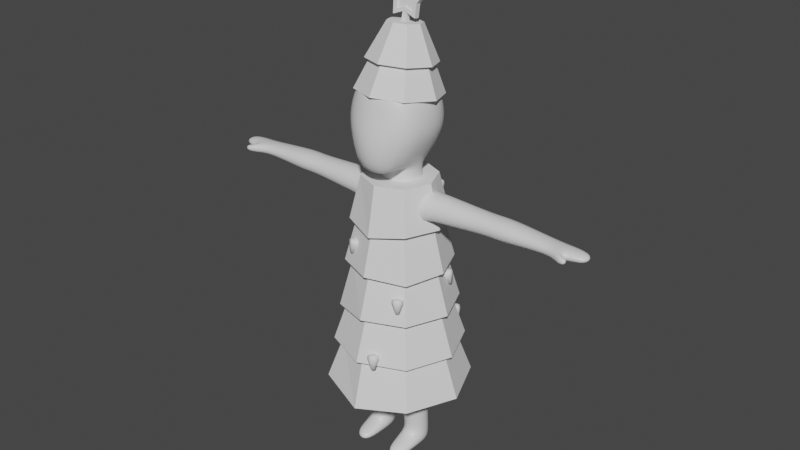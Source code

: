 # Source: tree_man.blend  (saved by Blender 2.83.18; exported with 4.5.12 LTS)
import bpy
from mathutils import Matrix  # noqa: F401  (used for matrix-valued properties, if any)

bpy.ops.wm.read_factory_settings(use_empty=True)
scene = bpy.context.scene
scene.name = 'Scene'

# ---- collections
col_collection = bpy.data.collections.new('Collection'); scene.collection.children.link(col_collection)

# ---- materials (node trees are filled in below, after node groups)
mat_material = bpy.data.materials.new('Material')
mat_material.alpha_threshold = 0.0
mat_material.use_transparent_shadow = False
mat_material.line_color = (0.0, 0.0, 0.0, 1.0)

# ---- node groups
ng_auto_smooth = bpy.data.node_groups.new('Auto Smooth', 'GeometryNodeTree')
_s = ng_auto_smooth.interface.new_socket(name='Geometry', in_out='OUTPUT', socket_type='NodeSocketGeometry')
_s = ng_auto_smooth.interface.new_socket(name='Geometry', in_out='INPUT', socket_type='NodeSocketGeometry')
_s = ng_auto_smooth.interface.new_socket(name='Angle', in_out='INPUT', socket_type='NodeSocketFloat')
_s.subtype = 'ANGLE'
_s.min_value = 0.0
_s.max_value = 3.142
ng_auto_smooth.is_modifier = True
_N = ng_auto_smooth.nodes; _L = ng_auto_smooth.links
n0 = _N.new('NodeGroupOutput'); n0.name = 'Group Output'; n0.location = (480, -100)
n1 = _N.new('NodeGroupInput'); n1.name = 'Group Input'; n1.location = (-420, -300)
n2 = _N.new('NodeGroupInput'); n2.name = 'Group Input.001'; n2.location = (-60, -100)
n3 = _N.new('GeometryNodeSetShadeSmooth'); n3.name = 'Set Shade Smooth'; n3.location = (120, -100)
n3.domain = 'EDGE'
n4 = _N.new('GeometryNodeSetShadeSmooth'); n4.name = 'Set Shade Smooth.001'; n4.location = (300, -100)
n5 = _N.new('GeometryNodeInputMeshEdgeAngle'); n5.name = 'Edge Angle'; n5.location = (-420, -220)
n6 = _N.new('GeometryNodeInputEdgeSmooth'); n6.name = 'Is Edge Smooth'; n6.location = (-60, -160)
n7 = _N.new('GeometryNodeInputShadeSmooth'); n7.name = 'Is Face Smooth'; n7.location = (-240, -340)
n8 = _N.new('FunctionNodeBooleanMath'); n8.name = 'Boolean Math'; n8.location = (-60, -220)
n9 = _N.new('FunctionNodeCompare'); n9.name = 'Compare'; n9.location = (-240, -180)
n9.operation = 'LESS_EQUAL'
_L.new(n5.outputs[0], n9.inputs[0])
_L.new(n4.outputs[0], n0.inputs[0])
_L.new(n1.outputs[1], n9.inputs[1])
_L.new(n9.outputs[0], n8.inputs[0])
_L.new(n7.outputs[0], n8.inputs[1])
_L.new(n2.outputs[0], n3.inputs[0])
_L.new(n6.outputs[0], n3.inputs[1])
_L.new(n3.outputs[0], n4.inputs[0])
_L.new(n8.outputs[0], n3.inputs[2])
n0.is_active_output = True

# ---- material node trees
mat_material.use_nodes = True; mat_material.node_tree.nodes.clear()
_N = mat_material.node_tree.nodes; _L = mat_material.node_tree.links
n0 = _N.new('ShaderNodeOutputMaterial'); n0.name = 'Material Output'; n0.location = (300, 300)
n1 = _N.new('ShaderNodeBsdfPrincipled'); n1.name = 'Principled BSDF'; n1.location = (10, 300)
n1.distribution = 'GGX'
n1.subsurface_method = 'BURLEY'
n1.inputs[2].default_value = 0.4
n1.inputs[3].default_value = 1.45
n1.inputs[27].default_value = (0.0, 0.0, 0.0, 1.0)
n1.inputs[28].default_value = 1.0
_L.new(n1.outputs[0], n0.inputs[0])
n0.is_active_output = True

# ---- world
world_world = bpy.data.worlds.new('World'); scene.world = world_world
world_world.use_nodes = True; world_world.node_tree.nodes.clear()
_N = world_world.node_tree.nodes; _L = world_world.node_tree.links
n0 = _N.new('ShaderNodeOutputWorld'); n0.name = 'World Output'; n0.location = (300, 300)
n1 = _N.new('ShaderNodeBackground'); n1.name = 'Background'; n1.location = (10, 300)
n1.inputs[0].default_value = (0.05088, 0.05088, 0.05088, 1.0)
_L.new(n1.outputs[0], n0.inputs[0])
n0.is_active_output = True
world_world.color = (0.05088, 0.05088, 0.05088)
world_world.use_sun_shadow = False
world_world.sun_shadow_jitter_overblur = 0.0

# ---- meshes
me_cube = bpy.data.meshes.new('Cube')
me_cube.from_pydata([(0.04421, 0.06543, 0.8833), (0.04093, 0.05887, 0.74), (0.05406, -0.07552, 0.8846), (0.04028, -0.09587, 0.7005), (3.789e-18, 0.06872, 0.7295), (-1.166e-18, -0.09356, 0.8947), (-4.979e-18, -0.109, 0.69), (-4.022e-18, 0.0737, 0.8875), (0.06417, 0.07449, 0.8276), (0.06417, 0.07449, 0.7807), (0.06981, -0.08931, 0.8276), (0.06981, -0.08821, 0.7807), (0.0, 0.08906, 0.8276), (0.0, 0.08906, 0.7807), (0.0, -0.1024, 0.8276), (0.0, -0.1291, 0.7807), (0.07375, 0.0224, 0.8911), (0.07375, -0.04427, 0.8911), (0.05012, -0.03333, 0.7111), (0.05012, 0.03333, 0.7111), (0.0, 0.03591, 0.7108), (0.0, -0.03825, 0.7108), (0.0, 0.02498, 0.9056), (0.0, -0.04427, 0.9056), (0.09016, 0.0224, 0.7807), (0.09016, -0.04427, 0.7807), (0.09016, 0.0224, 0.8276), (0.09016, -0.04427, 0.8276), (0.04524, -0.03609, 0.6573), (0.04524, 0.0376, 0.6573), (0.0, 0.04046, 0.6569), (0.0, -0.04745, 0.6569), (0.0714, -0.05117, 0.6), (0.0714, 0.0376, 0.6), (0.0, 0.04046, 0.5997), (0.0, -0.06254, 0.5997), (0.2398, -0.02773, 0.6501), (0.2398, 0.03052, 0.6501), (0.2398, -0.02773, 0.6072), (0.2398, 0.03052, 0.6072), (0.07467, -0.04278, 0.4195), (0.07467, 0.04694, 0.4195), (0.0, 0.04979, 0.4192), (0.0, -0.05414, 0.4192), (0.07467, -0.04278, 0.3585), (0.07467, 0.04694, 0.3585), (0.0, 0.04979, 0.3582), (0.0, -0.05414, 0.3582), (0.267, -0.03269, 0.6546), (0.267, 0.03548, 0.6546), (0.267, -0.03269, 0.6027), (0.267, 0.03548, 0.6027), (0.3897, -0.02094, 0.6412), (0.3897, 0.02373, 0.6412), (0.3897, -0.02094, 0.616), (0.3897, 0.02373, 0.616), (0.416, -0.02094, 0.6412), (0.416, 0.02373, 0.6412), (0.416, -0.02094, 0.616), (0.416, 0.02373, 0.616), (0.4656, -0.01793, 0.6378), (0.4656, 0.02071, 0.6378), (0.4656, -0.01793, 0.6194), (0.4656, 0.02071, 0.6194), (0.4138, -0.04171, 0.6368), (0.4138, -0.04171, 0.6205), (0.4221, -0.02614, 0.6368), (0.4221, -0.02614, 0.6205), (0.4328, -0.04372, 0.6349), (0.4328, -0.04372, 0.6224), (0.4339, -0.03007, 0.6349), (0.4339, -0.03007, 0.6224), (0.07638, -0.03594, 0.1927), (0.07638, 0.01753, 0.1927), (0.01706, 0.01943, 0.1924), (0.01706, -0.04349, 0.1924), (0.08107, -0.03854, 0.1738), (0.08107, 0.02042, 0.1738), (0.01565, 0.02252, 0.1735), (0.01565, -0.04688, 0.1735), (0.07599, -0.02468, 0.03671), (0.07599, 0.02985, 0.03293), (0.02178, 0.03158, 0.03272), (0.02178, -0.03159, 0.0365), (0.07615, -0.02468, 0.001926), (0.07615, 0.02418, 0.001926), (0.02195, 0.02591, 0.001719), (0.02195, -0.03159, 0.001719), (0.07197, -0.08567, 0.02336), (0.02799, -0.09782, 0.02315), (0.07213, -0.08567, 0.001949), (0.02815, -0.09782, 0.001742), (0.07387, -0.03874, 0.3277), (0.07387, 0.0304, 0.3277), (0.00317, -0.04851, 0.3274), (0.00317, 0.03285, 0.3274), (0.07687, 0.02822, 0.05726), (0.02072, 0.03001, 0.05705), (0.07687, -0.02708, 0.06039), (0.02072, -0.03423, 0.06018), (0.1188, 0.03314, 0.5973), (0.1188, -0.04401, 0.5973), (0.1143, -0.03268, 0.6599), (0.1143, 0.03314, 0.6599), (0.04721, 0.03333, 0.6986), (0.0, 0.03591, 0.6983), (0.0, -0.03949, 0.6983), (0.04721, -0.03333, 0.6986)], [], [(21, 18, 3, 6), (27, 17, 2, 10), (12, 7, 0, 8), (10, 2, 5, 14), (17, 23, 5, 2), (3, 11, 15, 6), (11, 10, 14, 15), (4, 13, 9, 1), (13, 12, 8, 9), (18, 25, 11, 3), (25, 27, 10, 11), (9, 8, 26, 24), (24, 26, 27, 25), (1, 9, 24, 19), (19, 24, 25, 18), (0, 7, 22, 16), (16, 22, 23, 17), (8, 0, 16, 26), (26, 16, 17, 27), (4, 1, 19, 20), (105, 104, 29, 30), (30, 29, 33, 34), (104, 107, 28, 29), (107, 106, 31, 28), (33, 32, 40, 41), (101, 100, 39, 38), (28, 31, 35, 32), (36, 38, 50, 48), (103, 102, 36, 37), (102, 101, 38, 36), (100, 103, 37, 39), (42, 41, 45, 46), (32, 35, 43, 40), (34, 33, 41, 42), (93, 92, 72, 73), (41, 40, 44, 45), (40, 43, 47, 44), (48, 50, 54, 52), (38, 39, 51, 50), (39, 37, 49, 51), (37, 36, 48, 49), (55, 53, 57, 59), (50, 51, 55, 54), (51, 49, 53, 55), (49, 48, 52, 53), (56, 58, 62, 60), (53, 52, 56, 57), (54, 58, 67, 65), (54, 55, 59, 58), (61, 60, 62, 63), (58, 59, 63, 62), (59, 57, 61, 63), (57, 56, 60, 61), (66, 64, 68, 70), (58, 56, 66, 67), (52, 54, 65, 64), (56, 52, 64, 66), (68, 69, 71, 70), (64, 65, 69, 68), (65, 67, 71, 69), (67, 66, 70, 71), (74, 73, 77, 78), (92, 94, 75, 72), (94, 95, 74, 75), (95, 93, 73, 74), (97, 96, 81, 82), (73, 72, 76, 77), (72, 75, 79, 76), (75, 74, 78, 79), (80, 83, 89, 88), (96, 98, 80, 81), (98, 99, 83, 80), (99, 97, 82, 83), (86, 85, 84, 87), (83, 82, 86, 87), (82, 81, 85, 86), (81, 80, 84, 85), (88, 89, 91, 90), (83, 87, 91, 89), (84, 80, 88, 90), (87, 84, 90, 91), (46, 45, 93, 95), (47, 46, 95, 94), (44, 47, 94, 92), (45, 44, 92, 93), (79, 78, 97, 99), (76, 79, 99, 98), (77, 76, 98, 96), (78, 77, 96, 97), (33, 29, 103, 100), (28, 32, 101, 102), (29, 28, 102, 103), (32, 33, 100, 101), (18, 21, 106, 107), (19, 18, 107, 104), (20, 19, 104, 105)])
me_cube.polygons.foreach_set('use_smooth', [True] * 96)
_uv = me_cube.uv_layers.new(name='UVMap')
_uv.uv.foreach_set('vector', [0.25, 0.6667, 0.375, 0.6667, 0.375, 0.75, 0.25, 0.75, 0.5169, 0.6667, 0.625, 0.6667, 0.625, 0.75, 0.5169, 0.75, 0.5169, 0.375, 0.625, 0.375, 0.625, 0.5, 0.5169, 0.5, 0.5169, 0.75, 0.625, 0.75, 0.625, 0.875, 0.5169, 0.875, 0.625, 0.6667, 0.75, 0.6667, 0.75, 0.75, 0.625, 0.75, 0.375, 0.75, 0.4583, 0.75, 0.4583, 0.875, 0.375, 0.875, 0.4583, 0.75, 0.5169, 0.75, 0.5169, 0.875, 0.4583, 0.875, 0.375, 0.375, 0.4583, 0.375, 0.4583, 0.5, 0.375, 0.5, 0.4583, 0.375, 0.5169, 0.375, 0.5169, 0.5, 0.4583, 0.5, 0.375, 0.6667, 0.4583, 0.6667, 0.4583, 0.75, 0.375, 0.75, 0.4583, 0.6667, 0.5169, 0.6667, 0.5169, 0.75, 0.4583, 0.75, 0.4583, 0.5, 0.5169, 0.5, 0.5169, 0.5833, 0.4583, 0.5833, 0.4583, 0.5833, 0.5169, 0.5833, 0.5169, 0.6667, 0.4583, 0.6667, 0.375, 0.5, 0.4583, 0.5, 0.4583, 0.5833, 0.375, 0.5833, 0.375, 0.5833, 0.4583, 0.5833, 0.4583, 0.6667, 0.375, 0.6667, 0.625, 0.5, 0.75, 0.5, 0.75, 0.5833, 0.625, 0.5833, 0.625, 0.5833, 0.75, 0.5833, 0.75, 0.6667, 0.625, 0.6667, 0.5169, 0.5, 0.625, 0.5, 0.625, 0.5833, 0.5169, 0.5833, 0.5169, 0.5833, 0.625, 0.5833, 0.625, 0.6667, 0.5169, 0.6667, 0.25, 0.5, 0.375, 0.5, 0.375, 0.5833, 0.25, 0.5833, 0.25, 0.5833, 0.375, 0.5833, 0.375, 0.5833, 0.25, 0.5833, 0.25, 0.5833, 0.375, 0.5833, 0.375, 0.5833, 0.25, 0.5833, 0.375, 0.5833, 0.375, 0.6667, 0.375, 0.6667, 0.375, 0.5833, 0.375, 0.6667, 0.25, 0.6667, 0.25, 0.6667, 0.375, 0.6667, 0.375, 0.5833, 0.375, 0.6667, 0.375, 0.6667, 0.375, 0.5833, 0.375, 0.6667, 0.375, 0.5833, 0.375, 0.5833, 0.375, 0.6667, 0.375, 0.6667, 0.25, 0.6667, 0.25, 0.6667, 0.375, 0.6667, 0.375, 0.6667, 0.375, 0.6667, 0.375, 0.6667, 0.375, 0.6667, 0.375, 0.5833, 0.375, 0.6667, 0.375, 0.6667, 0.375, 0.5833, 0.375, 0.6667, 0.375, 0.6667, 0.375, 0.6667, 0.375, 0.6667, 0.375, 0.5833, 0.375, 0.5833, 0.375, 0.5833, 0.375, 0.5833, 0.25, 0.5833, 0.375, 0.5833, 0.375, 0.5833, 0.25, 0.5833, 0.375, 0.6667, 0.25, 0.6667, 0.25, 0.6667, 0.375, 0.6667, 0.25, 0.5833, 0.375, 0.5833, 0.375, 0.5833, 0.25, 0.5833, 0.375, 0.5833, 0.375, 0.6667, 0.375, 0.6667, 0.375, 0.5833, 0.375, 0.5833, 0.375, 0.6667, 0.375, 0.6667, 0.375, 0.5833, 0.375, 0.6667, 0.25, 0.6667, 0.25, 0.6667, 0.375, 0.6667, 0.375, 0.6667, 0.375, 0.6667, 0.375, 0.6667, 0.375, 0.6667, 0.375, 0.6667, 0.375, 0.5833, 0.375, 0.5833, 0.375, 0.6667, 0.375, 0.5833, 0.375, 0.5833, 0.375, 0.5833, 0.375, 0.5833, 0.375, 0.5833, 0.375, 0.6667, 0.375, 0.6667, 0.375, 0.5833, 0.375, 0.5833, 0.375, 0.5833, 0.375, 0.5833, 0.375, 0.5833, 0.375, 0.6667, 0.375, 0.5833, 0.375, 0.5833, 0.375, 0.6667, 0.375, 0.5833, 0.375, 0.5833, 0.375, 0.5833, 0.375, 0.5833, 0.375, 0.5833, 0.375, 0.6667, 0.375, 0.6667, 0.375, 0.5833, 0.375, 0.6667, 0.375, 0.6667, 0.375, 0.6667, 0.375, 0.6667, 0.375, 0.5833, 0.375, 0.6667, 0.375, 0.6667, 0.375, 0.5833, 0.375, 0.6667, 0.375, 0.6667, 0.375, 0.6667, 0.375, 0.6667, 0.375, 0.6667, 0.375, 0.5833, 0.375, 0.5833, 0.375, 0.6667, 0.375, 0.5833, 0.375, 0.6667, 0.375, 0.6667, 0.375, 0.5833, 0.375, 0.6667, 0.375, 0.5833, 0.375, 0.5833, 0.375, 0.6667, 0.375, 0.5833, 0.375, 0.5833, 0.375, 0.5833, 0.375, 0.5833, 0.375, 0.5833, 0.375, 0.6667, 0.375, 0.6667, 0.375, 0.5833, 0.375, 0.6667, 0.375, 0.6667, 0.375, 0.6667, 0.375, 0.6667, 0.375, 0.6667, 0.375, 0.6667, 0.375, 0.6667, 0.375, 0.6667, 0.375, 0.6667, 0.375, 0.6667, 0.375, 0.6667, 0.375, 0.6667, 0.375, 0.6667, 0.375, 0.6667, 0.375, 0.6667, 0.375, 0.6667, 0.375, 0.6667, 0.375, 0.6667, 0.375, 0.6667, 0.375, 0.6667, 0.375, 0.6667, 0.375, 0.6667, 0.375, 0.6667, 0.375, 0.6667, 0.375, 0.6667, 0.375, 0.6667, 0.375, 0.6667, 0.375, 0.6667, 0.375, 0.6667, 0.375, 0.6667, 0.375, 0.6667, 0.375, 0.6667, 0.25, 0.5833, 0.375, 0.5833, 0.375, 0.5833, 0.25, 0.5833, 0.375, 0.6667, 0.25, 0.6667, 0.25, 0.6667, 0.375, 0.6667, 0.0, 0.0, 0.0, 0.0, 0.0, 0.0, 0.0, 0.0, 0.25, 0.5833, 0.375, 0.5833, 0.375, 0.5833, 0.25, 0.5833, 0.25, 0.5833, 0.375, 0.5833, 0.375, 0.5833, 0.25, 0.5833, 0.375, 0.5833, 0.375, 0.6667, 0.375, 0.6667, 0.375, 0.5833, 0.375, 0.6667, 0.25, 0.6667, 0.25, 0.6667, 0.375, 0.6667, 0.0, 0.0, 0.0, 0.0, 0.0, 0.0, 0.0, 0.0, 0.375, 0.6667, 0.25, 0.6667, 0.25, 0.6667, 0.375, 0.6667, 0.375, 0.5833, 0.375, 0.6667, 0.375, 0.6667, 0.375, 0.5833, 0.375, 0.6667, 0.25, 0.6667, 0.25, 0.6667, 0.375, 0.6667, 0.0, 0.0, 0.0, 0.0, 0.0, 0.0, 0.0, 0.0, 0.25, 0.5833, 0.375, 0.5833, 0.375, 0.6667, 0.25, 0.6667, 0.0, 0.0, 0.0, 0.0, 0.0, 0.0, 0.0, 0.0, 0.25, 0.5833, 0.375, 0.5833, 0.375, 0.5833, 0.25, 0.5833, 0.375, 0.5833, 0.375, 0.6667, 0.375, 0.6667, 0.375, 0.5833, 0.375, 0.6667, 0.25, 0.6667, 0.25, 0.6667, 0.375, 0.6667, 0.0, 0.0, 0.0, 0.0, 0.0, 0.0, 0.0, 0.0, 0.375, 0.6667, 0.375, 0.6667, 0.375, 0.6667, 0.375, 0.6667, 0.25, 0.6667, 0.375, 0.6667, 0.375, 0.6667, 0.25, 0.6667, 0.25, 0.5833, 0.375, 0.5833, 0.375, 0.5833, 0.25, 0.5833, 0.0, 0.0, 0.0, 0.0, 0.0, 0.0, 0.0, 0.0, 0.375, 0.6667, 0.25, 0.6667, 0.25, 0.6667, 0.375, 0.6667, 0.375, 0.5833, 0.375, 0.6667, 0.375, 0.6667, 0.375, 0.5833, 0.0, 0.0, 0.0, 0.0, 0.0, 0.0, 0.0, 0.0, 0.375, 0.6667, 0.25, 0.6667, 0.25, 0.6667, 0.375, 0.6667, 0.375, 0.5833, 0.375, 0.6667, 0.375, 0.6667, 0.375, 0.5833, 0.25, 0.5833, 0.375, 0.5833, 0.375, 0.5833, 0.25, 0.5833, 0.375, 0.5833, 0.375, 0.5833, 0.375, 0.5833, 0.375, 0.5833, 0.375, 0.6667, 0.375, 0.6667, 0.375, 0.6667, 0.375, 0.6667, 0.375, 0.5833, 0.375, 0.6667, 0.375, 0.6667, 0.375, 0.5833, 0.375, 0.6667, 0.375, 0.5833, 0.375, 0.5833, 0.375, 0.6667, 0.375, 0.6667, 0.25, 0.6667, 0.25, 0.6667, 0.375, 0.6667, 0.375, 0.5833, 0.375, 0.6667, 0.375, 0.6667, 0.375, 0.5833, 0.25, 0.5833, 0.375, 0.5833, 0.375, 0.5833, 0.25, 0.5833])
me_cube.materials.append(mat_material)
me_cube.use_remesh_preserve_volume = False
me_cube.use_remesh_preserve_attributes = False
me_cube.use_mirror_vertex_groups = False
me_cube.update()
me_cylinder = bpy.data.meshes.new('Cylinder')
me_cylinder.from_pydata([(0.0, 1.0, 3.719e-05), (-9.877e-09, 0.7727, 2.023), (0.7071, 0.7071, 3.719e-05), (0.5464, 0.5464, 2.023), (0.9939, -4.126e-08, -0.06071), (0.7727, -3.237e-08, 2.023), (0.7071, -0.7071, 3.719e-05), (0.5464, -0.5464, 2.023), (0.04252, -1.0, -0.2024), (-7.743e-08, -0.7727, 2.023), (-0.7071, -0.7071, 3.719e-05), (-0.5464, -0.5464, 2.023), (-1.0, 1.192e-08, 3.719e-05), (-0.7727, 1.063e-08, 2.023), (-0.6932, 0.6964, -0.2167), (-0.5464, 0.5464, 2.023)], [], [(0, 1, 3, 2), (2, 3, 5, 4), (4, 5, 7, 6), (6, 7, 9, 8), (8, 9, 11, 10), (10, 11, 13, 12), (3, 1, 15, 13, 11, 9, 7, 5), (12, 13, 15, 14), (14, 15, 1, 0), (0, 2, 4, 6, 8, 10, 12, 14)])
_uv = me_cylinder.uv_layers.new(name='UVMap')
_uv.uv.foreach_set('vector', [1.0, 0.5, 1.0, 1.0, 0.875, 1.0, 0.875, 0.5, 0.875, 0.5, 0.875, 1.0, 0.75, 1.0, 0.75, 0.5, 0.75, 0.5, 0.75, 1.0, 0.625, 1.0, 0.625, 0.5, 0.625, 0.5, 0.625, 1.0, 0.5, 1.0, 0.5, 0.5, 0.5, 0.5, 0.5, 1.0, 0.375, 1.0, 0.375, 0.5, 0.375, 0.5, 0.375, 1.0, 0.25, 1.0, 0.25, 0.5, 0.4197, 0.4197, 0.25, 0.49, 0.08029, 0.4197, 0.01, 0.25, 0.08029, 0.08029, 0.25, 0.01, 0.4197, 0.08029, 0.49, 0.25, 0.25, 0.5, 0.25, 1.0, 0.125, 1.0, 0.125, 0.5, 0.125, 0.5, 0.125, 1.0, 0.0, 1.0, 0.0, 0.5, 0.75, 0.49, 0.9197, 0.4197, 0.99, 0.25, 0.9197, 0.08029, 0.75, 0.01, 0.5803, 0.08029, 0.51, 0.25, 0.5803, 0.4197])
me_cylinder.use_remesh_fix_poles = True
me_cylinder.use_remesh_preserve_attributes = False
me_cylinder.use_mirror_vertex_groups = False
me_cylinder.update()
me_cylinder_007 = bpy.data.meshes.new('Cylinder.007')
me_cylinder_007.from_pydata([(0.0, 1.0, 3.719e-05), (-9.877e-09, 0.7727, 2.023), (0.7071, 0.7071, 3.719e-05), (0.5464, 0.5464, 2.023), (1.0, -4.371e-08, 3.719e-05), (0.7727, -3.237e-08, 2.023), (0.7071, -0.7071, 3.719e-05), (0.5464, -0.5464, 2.023), (-8.742e-08, -1.0, 3.719e-05), (-7.743e-08, -0.7727, 2.023), (-0.7071, -0.7071, 3.719e-05), (-0.5464, -0.5464, 2.023), (-1.004, -0.02291, -0.1905), (-0.7727, 1.063e-08, 2.023), (-0.7071, 0.7071, 3.719e-05), (-0.5464, 0.5464, 2.023)], [], [(0, 1, 3, 2), (2, 3, 5, 4), (4, 5, 7, 6), (6, 7, 9, 8), (8, 9, 11, 10), (10, 11, 13, 12), (3, 1, 15, 13, 11, 9, 7, 5), (12, 13, 15, 14), (14, 15, 1, 0), (0, 2, 4, 6, 8, 10, 12, 14)])
_uv = me_cylinder_007.uv_layers.new(name='UVMap')
_uv.uv.foreach_set('vector', [1.0, 0.5, 1.0, 1.0, 0.875, 1.0, 0.875, 0.5, 0.875, 0.5, 0.875, 1.0, 0.75, 1.0, 0.75, 0.5, 0.75, 0.5, 0.75, 1.0, 0.625, 1.0, 0.625, 0.5, 0.625, 0.5, 0.625, 1.0, 0.5, 1.0, 0.5, 0.5, 0.5, 0.5, 0.5, 1.0, 0.375, 1.0, 0.375, 0.5, 0.375, 0.5, 0.375, 1.0, 0.25, 1.0, 0.25, 0.5, 0.4197, 0.4197, 0.25, 0.49, 0.08029, 0.4197, 0.01, 0.25, 0.08029, 0.08029, 0.25, 0.01, 0.4197, 0.08029, 0.49, 0.25, 0.25, 0.5, 0.25, 1.0, 0.125, 1.0, 0.125, 0.5, 0.125, 0.5, 0.125, 1.0, 0.0, 1.0, 0.0, 0.5, 0.75, 0.49, 0.9197, 0.4197, 0.99, 0.25, 0.9197, 0.08029, 0.75, 0.01, 0.5803, 0.08029, 0.51, 0.25, 0.5803, 0.4197])
me_cylinder_007.use_remesh_fix_poles = True
me_cylinder_007.use_remesh_preserve_attributes = False
me_cylinder_007.use_mirror_vertex_groups = False
me_cylinder_007.update()
me_cylinder_008 = bpy.data.meshes.new('Cylinder.008')
me_cylinder_008.from_pydata([(0.0, 1.0, 3.719e-05), (-9.877e-09, 0.7727, 2.023), (0.7071, 0.7071, 3.719e-05), (0.5464, 0.5464, 2.023), (1.0, -4.371e-08, 3.719e-05), (0.7727, -3.237e-08, 2.023), (0.7071, -0.7071, 3.719e-05), (0.5464, -0.5464, 2.023), (-8.742e-08, -1.0, 3.719e-05), (-7.743e-08, -0.7727, 2.023), (-0.7071, -0.7071, -0.2632), (-0.5464, -0.5464, 2.023), (-1.0, 1.192e-08, 3.719e-05), (-0.7727, 1.063e-08, 2.023), (-0.7071, 0.7071, 3.719e-05), (-0.5464, 0.5464, 2.023)], [], [(0, 1, 3, 2), (2, 3, 5, 4), (4, 5, 7, 6), (6, 7, 9, 8), (8, 9, 11, 10), (10, 11, 13, 12), (3, 1, 15, 13, 11, 9, 7, 5), (12, 13, 15, 14), (14, 15, 1, 0), (0, 2, 4, 6, 8, 10, 12, 14)])
_uv = me_cylinder_008.uv_layers.new(name='UVMap')
_uv.uv.foreach_set('vector', [1.0, 0.5, 1.0, 1.0, 0.875, 1.0, 0.875, 0.5, 0.875, 0.5, 0.875, 1.0, 0.75, 1.0, 0.75, 0.5, 0.75, 0.5, 0.75, 1.0, 0.625, 1.0, 0.625, 0.5, 0.625, 0.5, 0.625, 1.0, 0.5, 1.0, 0.5, 0.5, 0.5, 0.5, 0.5, 1.0, 0.375, 1.0, 0.375, 0.5, 0.375, 0.5, 0.375, 1.0, 0.25, 1.0, 0.25, 0.5, 0.4197, 0.4197, 0.25, 0.49, 0.08029, 0.4197, 0.01, 0.25, 0.08029, 0.08029, 0.25, 0.01, 0.4197, 0.08029, 0.49, 0.25, 0.25, 0.5, 0.25, 1.0, 0.125, 1.0, 0.125, 0.5, 0.125, 0.5, 0.125, 1.0, 0.0, 1.0, 0.0, 0.5, 0.75, 0.49, 0.9197, 0.4197, 0.99, 0.25, 0.9197, 0.08029, 0.75, 0.01, 0.5803, 0.08029, 0.51, 0.25, 0.5803, 0.4197])
me_cylinder_008.use_remesh_fix_poles = True
me_cylinder_008.use_remesh_preserve_attributes = False
me_cylinder_008.use_mirror_vertex_groups = False
me_cylinder_008.update()
me_cylinder_009 = bpy.data.meshes.new('Cylinder.009')
me_cylinder_009.from_pydata([(0.009996, 1.016, -0.2091), (-9.877e-09, 0.7727, 2.023), (0.7071, 0.7071, 3.719e-05), (0.5464, 0.5464, 2.023), (1.0, -4.371e-08, 3.719e-05), (0.7727, -3.237e-08, 2.023), (0.7238, -0.7071, -0.1417), (0.5464, -0.5464, 2.023), (-8.742e-08, -1.0, 3.719e-05), (-7.743e-08, -0.7727, 2.023), (-0.7071, -0.7071, 3.719e-05), (-0.5464, -0.5464, 2.023), (-1.0, 1.192e-08, -0.1083), (-0.7727, 1.063e-08, 2.023), (-0.7071, 0.7071, 3.719e-05), (-0.5464, 0.5464, 2.023)], [], [(0, 1, 3, 2), (2, 3, 5, 4), (4, 5, 7, 6), (6, 7, 9, 8), (8, 9, 11, 10), (10, 11, 13, 12), (3, 1, 15, 13, 11, 9, 7, 5), (12, 13, 15, 14), (14, 15, 1, 0), (0, 2, 4, 6, 8, 10, 12, 14)])
_uv = me_cylinder_009.uv_layers.new(name='UVMap')
_uv.uv.foreach_set('vector', [1.0, 0.5, 1.0, 1.0, 0.875, 1.0, 0.875, 0.5, 0.875, 0.5, 0.875, 1.0, 0.75, 1.0, 0.75, 0.5, 0.75, 0.5, 0.75, 1.0, 0.625, 1.0, 0.625, 0.5, 0.625, 0.5, 0.625, 1.0, 0.5, 1.0, 0.5, 0.5, 0.5, 0.5, 0.5, 1.0, 0.375, 1.0, 0.375, 0.5, 0.375, 0.5, 0.375, 1.0, 0.25, 1.0, 0.25, 0.5, 0.4197, 0.4197, 0.25, 0.49, 0.08029, 0.4197, 0.01, 0.25, 0.08029, 0.08029, 0.25, 0.01, 0.4197, 0.08029, 0.49, 0.25, 0.25, 0.5, 0.25, 1.0, 0.125, 1.0, 0.125, 0.5, 0.125, 0.5, 0.125, 1.0, 0.0, 1.0, 0.0, 0.5, 0.75, 0.49, 0.9197, 0.4197, 0.99, 0.25, 0.9197, 0.08029, 0.75, 0.01, 0.5803, 0.08029, 0.51, 0.25, 0.5803, 0.4197])
me_cylinder_009.use_remesh_fix_poles = True
me_cylinder_009.use_remesh_preserve_attributes = False
me_cylinder_009.use_mirror_vertex_groups = False
me_cylinder_009.update()
me_cylinder_010 = bpy.data.meshes.new('Cylinder.010')
me_cylinder_010.from_pydata([(0.0, 1.0, 3.719e-05), (-9.877e-09, 0.7727, 2.023), (0.7071, 0.7071, 3.719e-05), (0.5464, 0.5464, 2.023), (1.0, -4.371e-08, 3.719e-05), (0.7727, -3.237e-08, 2.023), (0.7071, -0.7071, 3.719e-05), (0.5464, -0.5464, 2.023), (0.02778, -1.0, -0.2025), (-7.743e-08, -0.7727, 2.023), (-0.7071, -0.7071, 3.719e-05), (-0.5464, -0.5464, 2.023), (-1.0, 1.192e-08, 3.719e-05), (-0.7727, 1.063e-08, 2.023), (-0.6942, 0.7477, -0.06741), (-0.5464, 0.5464, 2.023)], [], [(0, 1, 3, 2), (2, 3, 5, 4), (4, 5, 7, 6), (6, 7, 9, 8), (8, 9, 11, 10), (10, 11, 13, 12), (3, 1, 15, 13, 11, 9, 7, 5), (12, 13, 15, 14), (14, 15, 1, 0), (0, 2, 4, 6, 8, 10, 12, 14)])
me_cylinder_010.polygons.foreach_set('use_smooth', [True] * 10)
_uv = me_cylinder_010.uv_layers.new(name='UVMap')
_uv.uv.foreach_set('vector', [1.0, 0.5, 1.0, 1.0, 0.875, 1.0, 0.875, 0.5, 0.875, 0.5, 0.875, 1.0, 0.75, 1.0, 0.75, 0.5, 0.75, 0.5, 0.75, 1.0, 0.625, 1.0, 0.625, 0.5, 0.625, 0.5, 0.625, 1.0, 0.5, 1.0, 0.5, 0.5, 0.5, 0.5, 0.5, 1.0, 0.375, 1.0, 0.375, 0.5, 0.375, 0.5, 0.375, 1.0, 0.25, 1.0, 0.25, 0.5, 0.4197, 0.4197, 0.25, 0.49, 0.08029, 0.4197, 0.01, 0.25, 0.08029, 0.08029, 0.25, 0.01, 0.4197, 0.08029, 0.49, 0.25, 0.25, 0.5, 0.25, 1.0, 0.125, 1.0, 0.125, 0.5, 0.125, 0.5, 0.125, 1.0, 0.0, 1.0, 0.0, 0.5, 0.75, 0.49, 0.9197, 0.4197, 0.99, 0.25, 0.9197, 0.08029, 0.75, 0.01, 0.5803, 0.08029, 0.51, 0.25, 0.5803, 0.4197])
me_cylinder_010.use_remesh_fix_poles = True
me_cylinder_010.use_remesh_preserve_attributes = False
me_cylinder_010.use_mirror_vertex_groups = False
me_cylinder_010.update()
me_cylinder_011 = bpy.data.meshes.new('Cylinder.011')
me_cylinder_011.from_pydata([(-2.735e-09, 0.8776, 0.2589), (-1.767e-08, 0.6113, 1.566), (0.6206, 0.6206, 0.2589), (0.4323, 0.4323, 1.566), (0.8776, -3.836e-08, 0.2589), (0.6113, -4.35e-08, 1.566), (0.6206, -0.6206, 0.2589), (0.4323, -0.4323, 1.566), (-7.946e-08, -0.8776, 0.2589), (-7.112e-08, -0.6113, 1.566), (-0.6206, -0.6206, 0.2589), (-0.4323, -0.4323, 1.566), (-0.8776, 1.047e-08, 0.2589), (-0.6113, -9.49e-09, 1.566), (-0.6206, 0.6206, 0.2589), (-0.4323, 0.4323, 1.566)], [], [(0, 1, 3, 2), (2, 3, 5, 4), (4, 5, 7, 6), (6, 7, 9, 8), (8, 9, 11, 10), (10, 11, 13, 12), (3, 1, 15, 13, 11, 9, 7, 5), (12, 13, 15, 14), (14, 15, 1, 0), (0, 2, 4, 6, 8, 10, 12, 14)])
_uv = me_cylinder_011.uv_layers.new(name='UVMap')
_uv.uv.foreach_set('vector', [1.0, 0.5, 1.0, 1.0, 0.875, 1.0, 0.875, 0.5, 0.875, 0.5, 0.875, 1.0, 0.75, 1.0, 0.75, 0.5, 0.75, 0.5, 0.75, 1.0, 0.625, 1.0, 0.625, 0.5, 0.625, 0.5, 0.625, 1.0, 0.5, 1.0, 0.5, 0.5, 0.5, 0.5, 0.5, 1.0, 0.375, 1.0, 0.375, 0.5, 0.375, 0.5, 0.375, 1.0, 0.25, 1.0, 0.25, 0.5, 0.4197, 0.4197, 0.25, 0.49, 0.08029, 0.4197, 0.01, 0.25, 0.08029, 0.08029, 0.25, 0.01, 0.4197, 0.08029, 0.49, 0.25, 0.25, 0.5, 0.25, 1.0, 0.125, 1.0, 0.125, 0.5, 0.125, 0.5, 0.125, 1.0, 0.0, 1.0, 0.0, 0.5, 0.75, 0.49, 0.9197, 0.4197, 0.99, 0.25, 0.9197, 0.08029, 0.75, 0.01, 0.5803, 0.08029, 0.51, 0.25, 0.5803, 0.4197])
me_cylinder_011.use_remesh_fix_poles = True
me_cylinder_011.use_remesh_preserve_attributes = False
me_cylinder_011.use_mirror_vertex_groups = False
me_cylinder_011.update()
me_cylinder_012 = bpy.data.meshes.new('Cylinder.012')
me_cylinder_012.from_pydata([(-1.095e-08, 0.7911, -0.4573), (-3.168e-08, 0.3861, 1.12), (0.5594, 0.5594, -0.4573), (0.273, 0.273, 1.12), (0.7911, -4.651e-08, -0.4573), (0.3861, 8.619e-09, 1.12), (0.5594, -0.5594, -0.4573), (0.273, -0.273, 1.12), (-8.011e-08, -0.7911, -0.4573), (-6.543e-08, -0.3861, 1.12), (-0.5594, -0.5594, -0.4573), (-0.273, -0.273, 1.12), (-0.7911, -2.493e-09, -0.4573), (-0.3861, 3.01e-08, 1.12), (-0.5594, 0.5594, -0.4573), (-0.273, 0.273, 1.12)], [], [(0, 1, 3, 2), (2, 3, 5, 4), (4, 5, 7, 6), (6, 7, 9, 8), (8, 9, 11, 10), (10, 11, 13, 12), (3, 1, 15, 13, 11, 9, 7, 5), (12, 13, 15, 14), (14, 15, 1, 0), (0, 2, 4, 6, 8, 10, 12, 14)])
_uv = me_cylinder_012.uv_layers.new(name='UVMap')
_uv.uv.foreach_set('vector', [1.0, 0.5, 1.0, 1.0, 0.875, 1.0, 0.875, 0.5, 0.875, 0.5, 0.875, 1.0, 0.75, 1.0, 0.75, 0.5, 0.75, 0.5, 0.75, 1.0, 0.625, 1.0, 0.625, 0.5, 0.625, 0.5, 0.625, 1.0, 0.5, 1.0, 0.5, 0.5, 0.5, 0.5, 0.5, 1.0, 0.375, 1.0, 0.375, 0.5, 0.375, 0.5, 0.375, 1.0, 0.25, 1.0, 0.25, 0.5, 0.4197, 0.4197, 0.25, 0.49, 0.08029, 0.4197, 0.01, 0.25, 0.08029, 0.08029, 0.25, 0.01, 0.4197, 0.08029, 0.49, 0.25, 0.25, 0.5, 0.25, 1.0, 0.125, 1.0, 0.125, 0.5, 0.125, 0.5, 0.125, 1.0, 0.0, 1.0, 0.0, 0.5, 0.75, 0.49, 0.9197, 0.4197, 0.99, 0.25, 0.9197, 0.08029, 0.75, 0.01, 0.5803, 0.08029, 0.51, 0.25, 0.5803, 0.4197])
me_cylinder_012.use_remesh_fix_poles = True
me_cylinder_012.use_remesh_preserve_attributes = False
me_cylinder_012.use_mirror_vertex_groups = False
me_cylinder_012.update()
me_cube_001 = bpy.data.meshes.new('Cube.001')
me_cube_001.from_pydata([(1.151, -1.0, 0.05181), (0.6843, -1.0, -1.265), (0.4811, -1.0, 0.3201), (0.7166, -1.0, -0.546), (5.734e-09, -0.3212, -0.08114), (-1.151, -1.0, 0.05181), (-0.6843, -1.0, -1.265), (-0.4811, -1.0, 0.3201), (0.0, -1.0, -1.0), (0.0, -1.0, 1.0), (-0.7166, -1.0, -0.546), (0.8191, -0.3212, -0.04428), (0.8191, -1.0, -0.04428), (5.734e-09, -1.0, 0.6303), (0.3422, -1.0, 0.1465), (0.5098, -1.0, -0.4696), (0.4868, -1.0, -0.9814), (5.734e-09, -1.0, -0.7925), (-0.8191, -1.0, -0.04428), (-0.3422, -1.0, 0.1465), (-0.5098, -1.0, -0.4696), (-0.4868, -1.0, -0.9814), (5.734e-09, -0.3212, 0.6303), (0.3422, -0.3212, 0.1465), (0.5098, -0.3212, -0.4696), (0.4868, -0.3212, -0.9814), (5.734e-09, -0.3212, -0.7925), (5.734e-09, -0.3212, -0.4332), (-0.8191, -0.3212, -0.04428), (-0.3422, -0.3212, 0.1465), (-0.5098, -0.3212, -0.4696), (-0.4868, -0.3212, -0.9814), (1.151, 1.0, 0.05181), (0.6843, 1.0, -1.265), (0.4811, 1.0, 0.3201), (0.7166, 1.0, -0.546), (5.734e-09, 0.3212, -0.08114), (-1.151, 1.0, 0.05181), (-0.6843, 1.0, -1.265), (-0.4811, 1.0, 0.3201), (0.0, 1.0, -1.0), (0.0, 1.0, 1.0), (-0.7166, 1.0, -0.546), (0.8191, 0.3212, -0.04428), (0.8191, 1.0, -0.04428), (5.734e-09, 1.0, 0.6303), (0.3422, 1.0, 0.1465), (0.5098, 1.0, -0.4696), (0.4868, 1.0, -0.9814), (5.734e-09, 1.0, -0.7925), (-0.8191, 1.0, -0.04428), (-0.3422, 1.0, 0.1465), (-0.5098, 1.0, -0.4696), (-0.4868, 1.0, -0.9814), (5.734e-09, 0.3212, 0.6303), (0.3422, 0.3212, 0.1465), (0.5098, 0.3212, -0.4696), (0.4868, 0.3212, -0.9814), (5.734e-09, 0.3212, -0.7925), (5.734e-09, 0.3212, -0.4332), (-0.8191, 0.3212, -0.04428), (-0.3422, 0.3212, 0.1465), (-0.5098, 0.3212, -0.4696), (-0.4868, 0.3212, -0.9814), (0.6843, 0.0, -1.265), (0.4811, 0.0, 0.3201), (1.151, 0.0, 0.05181), (0.0, 0.0, 1.0), (0.0, 0.0, -1.0), (0.7166, 0.0, -0.546), (-0.6843, 0.0, -1.265), (-0.4811, 0.0, 0.3201), (-1.151, 0.0, 0.05181), (-0.7166, 0.0, -0.546), (-0.1563, -1.051, -1.818), (-0.1151, -0.7739, -0.9363), (-0.1563, 1.051, -1.818), (-0.1151, 0.7739, -0.9363), (0.1563, -1.051, -1.818), (0.1151, -0.7739, -0.9363), (0.1563, 1.051, -1.818), (0.1151, 0.7739, -0.9363)], [], [(66, 65, 2, 0), (68, 64, 1, 8), (69, 66, 0, 3), (65, 67, 9, 2), (2, 9, 13, 14), (6, 8, 17, 21), (3, 0, 12, 15), (64, 69, 3, 1), (72, 5, 7, 71), (68, 8, 6, 70), (73, 10, 5, 72), (71, 7, 9, 67), (0, 2, 14, 12), (5, 10, 20, 18), (10, 6, 21, 20), (70, 6, 10, 73), (19, 18, 28, 29), (17, 16, 25, 26), (13, 19, 29, 22), (15, 12, 11, 24), (16, 15, 24, 25), (21, 17, 26, 31), (9, 7, 19, 13), (7, 5, 18, 19), (1, 3, 15, 16), (8, 1, 16, 17), (11, 23, 22, 4), (24, 11, 4, 27), (25, 24, 27, 26), (28, 4, 22, 29), (30, 27, 4, 28), (31, 26, 27, 30), (18, 20, 30, 28), (14, 13, 22, 23), (20, 21, 31, 30), (12, 14, 23, 11), (66, 32, 34, 65), (68, 40, 33, 64), (69, 35, 32, 66), (65, 34, 41, 67), (34, 46, 45, 41), (38, 53, 49, 40), (35, 47, 44, 32), (64, 33, 35, 69), (72, 71, 39, 37), (68, 70, 38, 40), (73, 72, 37, 42), (71, 67, 41, 39), (32, 44, 46, 34), (37, 50, 52, 42), (42, 52, 53, 38), (70, 73, 42, 38), (51, 61, 60, 50), (49, 58, 57, 48), (45, 54, 61, 51), (47, 56, 43, 44), (48, 57, 56, 47), (53, 63, 58, 49), (41, 45, 51, 39), (39, 51, 50, 37), (33, 48, 47, 35), (40, 49, 48, 33), (43, 36, 54, 55), (56, 59, 36, 43), (57, 58, 59, 56), (60, 61, 54, 36), (62, 60, 36, 59), (63, 62, 59, 58), (50, 60, 62, 52), (46, 55, 54, 45), (52, 62, 63, 53), (44, 43, 55, 46), (74, 75, 77, 76), (76, 77, 81, 80), (80, 81, 79, 78), (78, 79, 75, 74), (76, 80, 78, 74), (81, 77, 75, 79)])
_uv = me_cube_001.uv_layers.new(name='UVMap')
_uv.uv.foreach_set('vector', [0.5, 0.625, 0.625, 0.625, 0.625, 0.75, 0.5, 0.75, 0.25, 0.625, 0.375, 0.625, 0.375, 0.75, 0.25, 0.75, 0.4381, 0.625, 0.5, 0.625, 0.5, 0.75, 0.4381, 0.75, 0.625, 0.625, 0.75, 0.625, 0.75, 0.75, 0.625, 0.75, 0.625, 0.75, 0.75, 0.75, 0.75, 0.75, 0.625, 0.75, 0.375, 0.75, 0.25, 0.75, 0.25, 0.75, 0.375, 0.75, 0.4381, 0.75, 0.5, 0.75, 0.5, 0.75, 0.4381, 0.75, 0.375, 0.625, 0.4381, 0.625, 0.4381, 0.75, 0.375, 0.75, 0.5, 0.625, 0.5, 0.75, 0.625, 0.75, 0.625, 0.625, 0.25, 0.625, 0.25, 0.75, 0.375, 0.75, 0.375, 0.625, 0.4381, 0.625, 0.4381, 0.75, 0.5, 0.75, 0.5, 0.625, 0.625, 0.625, 0.625, 0.75, 0.75, 0.75, 0.75, 0.625, 0.5, 0.75, 0.625, 0.75, 0.625, 0.75, 0.5, 0.75, 0.5, 0.75, 0.4381, 0.75, 0.4381, 0.75, 0.5, 0.75, 0.4381, 0.75, 0.375, 0.75, 0.375, 0.75, 0.4381, 0.75, 0.375, 0.625, 0.375, 0.75, 0.4381, 0.75, 0.4381, 0.625, 0.625, 0.75, 0.5, 0.75, 0.5, 0.75, 0.625, 0.75, 0.25, 0.75, 0.375, 0.75, 0.375, 0.75, 0.25, 0.75, 0.75, 0.75, 0.625, 0.75, 0.625, 0.75, 0.75, 0.75, 0.4381, 0.75, 0.5, 0.75, 0.5, 0.75, 0.4381, 0.75, 0.375, 0.75, 0.4381, 0.75, 0.4381, 0.75, 0.375, 0.75, 0.375, 0.75, 0.25, 0.75, 0.25, 0.75, 0.375, 0.75, 0.75, 0.75, 0.625, 0.75, 0.625, 0.75, 0.75, 0.75, 0.625, 0.75, 0.5, 0.75, 0.5, 0.75, 0.625, 0.75, 0.375, 0.75, 0.4381, 0.75, 0.4381, 0.75, 0.375, 0.75, 0.25, 0.75, 0.375, 0.75, 0.375, 0.75, 0.25, 0.75, 0.5, 0.75, 0.625, 0.75, 0.625, 0.875, 0.5, 0.875, 0.4381, 0.75, 0.5, 0.75, 0.5, 0.875, 0.4381, 0.875, 0.375, 0.75, 0.4381, 0.75, 0.4381, 0.875, 0.375, 0.875, 0.5, 0.75, 0.5, 0.875, 0.625, 0.875, 0.625, 0.75, 0.4381, 0.75, 0.4381, 0.875, 0.5, 0.875, 0.5, 0.75, 0.375, 0.75, 0.375, 0.875, 0.4381, 0.875, 0.4381, 0.75, 0.5, 0.75, 0.4381, 0.75, 0.4381, 0.75, 0.5, 0.75, 0.625, 0.75, 0.75, 0.75, 0.75, 0.75, 0.625, 0.75, 0.4381, 0.75, 0.375, 0.75, 0.375, 0.75, 0.4381, 0.75, 0.5, 0.75, 0.625, 0.75, 0.625, 0.75, 0.5, 0.75, 0.5, 0.625, 0.5, 0.75, 0.625, 0.75, 0.625, 0.625, 0.25, 0.625, 0.25, 0.75, 0.375, 0.75, 0.375, 0.625, 0.4381, 0.625, 0.4381, 0.75, 0.5, 0.75, 0.5, 0.625, 0.625, 0.625, 0.625, 0.75, 0.75, 0.75, 0.75, 0.625, 0.625, 0.75, 0.625, 0.75, 0.75, 0.75, 0.75, 0.75, 0.375, 0.75, 0.375, 0.75, 0.25, 0.75, 0.25, 0.75, 0.4381, 0.75, 0.4381, 0.75, 0.5, 0.75, 0.5, 0.75, 0.375, 0.625, 0.375, 0.75, 0.4381, 0.75, 0.4381, 0.625, 0.5, 0.625, 0.625, 0.625, 0.625, 0.75, 0.5, 0.75, 0.25, 0.625, 0.375, 0.625, 0.375, 0.75, 0.25, 0.75, 0.4381, 0.625, 0.5, 0.625, 0.5, 0.75, 0.4381, 0.75, 0.625, 0.625, 0.75, 0.625, 0.75, 0.75, 0.625, 0.75, 0.5, 0.75, 0.5, 0.75, 0.625, 0.75, 0.625, 0.75, 0.5, 0.75, 0.5, 0.75, 0.4381, 0.75, 0.4381, 0.75, 0.4381, 0.75, 0.4381, 0.75, 0.375, 0.75, 0.375, 0.75, 0.375, 0.625, 0.4381, 0.625, 0.4381, 0.75, 0.375, 0.75, 0.625, 0.75, 0.625, 0.75, 0.5, 0.75, 0.5, 0.75, 0.25, 0.75, 0.25, 0.75, 0.375, 0.75, 0.375, 0.75, 0.75, 0.75, 0.75, 0.75, 0.625, 0.75, 0.625, 0.75, 0.4381, 0.75, 0.4381, 0.75, 0.5, 0.75, 0.5, 0.75, 0.375, 0.75, 0.375, 0.75, 0.4381, 0.75, 0.4381, 0.75, 0.375, 0.75, 0.375, 0.75, 0.25, 0.75, 0.25, 0.75, 0.75, 0.75, 0.75, 0.75, 0.625, 0.75, 0.625, 0.75, 0.625, 0.75, 0.625, 0.75, 0.5, 0.75, 0.5, 0.75, 0.375, 0.75, 0.375, 0.75, 0.4381, 0.75, 0.4381, 0.75, 0.25, 0.75, 0.25, 0.75, 0.375, 0.75, 0.375, 0.75, 0.5, 0.75, 0.5, 0.875, 0.625, 0.875, 0.625, 0.75, 0.4381, 0.75, 0.4381, 0.875, 0.5, 0.875, 0.5, 0.75, 0.375, 0.75, 0.375, 0.875, 0.4381, 0.875, 0.4381, 0.75, 0.5, 0.75, 0.625, 0.75, 0.625, 0.875, 0.5, 0.875, 0.4381, 0.75, 0.5, 0.75, 0.5, 0.875, 0.4381, 0.875, 0.375, 0.75, 0.4381, 0.75, 0.4381, 0.875, 0.375, 0.875, 0.5, 0.75, 0.5, 0.75, 0.4381, 0.75, 0.4381, 0.75, 0.625, 0.75, 0.625, 0.75, 0.75, 0.75, 0.75, 0.75, 0.4381, 0.75, 0.4381, 0.75, 0.375, 0.75, 0.375, 0.75, 0.5, 0.75, 0.5, 0.75, 0.625, 0.75, 0.625, 0.75, 0.375, 0.0, 0.625, 0.0, 0.625, 0.25, 0.375, 0.25, 0.375, 0.25, 0.625, 0.25, 0.625, 0.5, 0.375, 0.5, 0.375, 0.5, 0.625, 0.5, 0.625, 0.75, 0.375, 0.75, 0.375, 0.75, 0.625, 0.75, 0.625, 1.0, 0.375, 1.0, 0.125, 0.5, 0.375, 0.5, 0.375, 0.75, 0.125, 0.75, 0.625, 0.5, 0.875, 0.5, 0.875, 0.75, 0.625, 0.75])
me_cube_001.use_remesh_fix_poles = True
me_cube_001.use_remesh_preserve_attributes = False
me_cube_001.use_mirror_vertex_groups = False
me_cube_001.update()
me_cylinder_013 = bpy.data.meshes.new('Cylinder.013')
me_cylinder_013.from_pydata([(-1.063e-08, 0.3666, -0.6894), (0.0, 1.0, 1.0), (0.3175, 0.1833, -0.6894), (0.866, 0.5, 1.0), (0.3175, -0.1833, -0.6894), (0.866, -0.5, 1.0), (-4.267e-08, -0.3666, -0.6894), (-8.742e-08, -1.0, 1.0), (-0.3175, -0.1833, -0.6894), (-0.866, -0.5, 1.0), (-0.3175, 0.1833, -0.6894), (-0.866, 0.5, 1.0), (2.204e-08, 1.0, 1.673), (0.866, 0.5, 1.673), (0.866, -0.5, 1.673), (-6.538e-08, -1.0, 1.673), (-0.866, -0.5, 1.673), (-0.866, 0.5, 1.673), (5.615e-08, 0.5168, 1.916), (0.4475, 0.2584, 1.916), (0.4475, -0.2584, 1.916), (1.097e-08, -0.5168, 1.916), (-0.4475, -0.2584, 1.916), (-0.4475, 0.2584, 1.916)], [], [(0, 1, 3, 2), (2, 3, 5, 4), (4, 5, 7, 6), (6, 7, 9, 8), (5, 3, 13, 14), (8, 9, 11, 10), (10, 11, 1, 0), (0, 2, 4, 6, 8, 10), (13, 12, 18, 19), (11, 9, 16, 17), (3, 1, 12, 13), (7, 5, 14, 15), (1, 11, 17, 12), (9, 7, 15, 16), (19, 18, 23, 22, 21, 20), (12, 17, 23, 18), (16, 15, 21, 22), (14, 13, 19, 20), (17, 16, 22, 23), (15, 14, 20, 21)])
me_cylinder_013.polygons.foreach_set('use_smooth', [True] * 20)
_uv = me_cylinder_013.uv_layers.new(name='UVMap')
_uv.uv.foreach_set('vector', [1.0, 0.5, 1.0, 1.0, 0.8333, 1.0, 0.8333, 0.5, 0.8333, 0.5, 0.8333, 1.0, 0.6667, 1.0, 0.6667, 0.5, 0.6667, 0.5, 0.6667, 1.0, 0.5, 1.0, 0.5, 0.5, 0.5, 0.5, 0.5, 1.0, 0.3333, 1.0, 0.3333, 0.5, 0.6667, 1.0, 0.8333, 1.0, 0.8333, 1.0, 0.6667, 1.0, 0.3333, 0.5, 0.3333, 1.0, 0.1667, 1.0, 0.1667, 0.5, 0.1667, 0.5, 0.1667, 1.0, -8.941e-08, 1.0, -8.941e-08, 0.5, 0.75, 0.49, 0.9578, 0.37, 0.9578, 0.13, 0.75, 0.01, 0.5422, 0.13, 0.5422, 0.37, 0.8333, 1.0, 1.0, 1.0, 1.0, 1.0, 0.8333, 1.0, 0.1667, 1.0, 0.3333, 1.0, 0.3333, 1.0, 0.1667, 1.0, 0.8333, 1.0, 1.0, 1.0, 1.0, 1.0, 0.8333, 1.0, 0.5, 1.0, 0.6667, 1.0, 0.6667, 1.0, 0.5, 1.0, -8.941e-08, 1.0, 0.1667, 1.0, 0.1667, 1.0, -8.941e-08, 1.0, 0.3333, 1.0, 0.5, 1.0, 0.5, 1.0, 0.3333, 1.0, 0.4578, 0.37, 0.25, 0.49, 0.04215, 0.37, 0.04215, 0.13, 0.25, 0.01, 0.4578, 0.13, -8.941e-08, 1.0, 0.1667, 1.0, 0.1667, 1.0, -8.941e-08, 1.0, 0.3333, 1.0, 0.5, 1.0, 0.5, 1.0, 0.3333, 1.0, 0.6667, 1.0, 0.8333, 1.0, 0.8333, 1.0, 0.6667, 1.0, 0.1667, 1.0, 0.3333, 1.0, 0.3333, 1.0, 0.1667, 1.0, 0.5, 1.0, 0.6667, 1.0, 0.6667, 1.0, 0.5, 1.0])
me_cylinder_013.use_remesh_fix_poles = True
me_cylinder_013.use_remesh_preserve_attributes = False
me_cylinder_013.use_mirror_vertex_groups = False
me_cylinder_013.update()
me_cylinder_014 = bpy.data.meshes.new('Cylinder.014')
me_cylinder_014.from_pydata([(-1.063e-08, 0.3666, -0.6894), (0.0, 1.0, 1.0), (0.3175, 0.1833, -0.6894), (0.866, 0.5, 1.0), (0.3175, -0.1833, -0.6894), (0.866, -0.5, 1.0), (-4.267e-08, -0.3666, -0.6894), (-8.742e-08, -1.0, 1.0), (-0.3175, -0.1833, -0.6894), (-0.866, -0.5, 1.0), (-0.3175, 0.1833, -0.6894), (-0.866, 0.5, 1.0), (2.204e-08, 1.0, 1.673), (0.866, 0.5, 1.673), (0.866, -0.5, 1.673), (-6.538e-08, -1.0, 1.673), (-0.866, -0.5, 1.673), (-0.866, 0.5, 1.673), (5.615e-08, 0.5168, 1.916), (0.4475, 0.2584, 1.916), (0.4475, -0.2584, 1.916), (1.097e-08, -0.5168, 1.916), (-0.4475, -0.2584, 1.916), (-0.4475, 0.2584, 1.916)], [], [(0, 1, 3, 2), (2, 3, 5, 4), (4, 5, 7, 6), (6, 7, 9, 8), (5, 3, 13, 14), (8, 9, 11, 10), (10, 11, 1, 0), (0, 2, 4, 6, 8, 10), (13, 12, 18, 19), (11, 9, 16, 17), (3, 1, 12, 13), (7, 5, 14, 15), (1, 11, 17, 12), (9, 7, 15, 16), (19, 18, 23, 22, 21, 20), (12, 17, 23, 18), (16, 15, 21, 22), (14, 13, 19, 20), (17, 16, 22, 23), (15, 14, 20, 21)])
me_cylinder_014.polygons.foreach_set('use_smooth', [True] * 20)
_uv = me_cylinder_014.uv_layers.new(name='UVMap')
_uv.uv.foreach_set('vector', [1.0, 0.5, 1.0, 1.0, 0.8333, 1.0, 0.8333, 0.5, 0.8333, 0.5, 0.8333, 1.0, 0.6667, 1.0, 0.6667, 0.5, 0.6667, 0.5, 0.6667, 1.0, 0.5, 1.0, 0.5, 0.5, 0.5, 0.5, 0.5, 1.0, 0.3333, 1.0, 0.3333, 0.5, 0.6667, 1.0, 0.8333, 1.0, 0.8333, 1.0, 0.6667, 1.0, 0.3333, 0.5, 0.3333, 1.0, 0.1667, 1.0, 0.1667, 0.5, 0.1667, 0.5, 0.1667, 1.0, -8.941e-08, 1.0, -8.941e-08, 0.5, 0.75, 0.49, 0.9578, 0.37, 0.9578, 0.13, 0.75, 0.01, 0.5422, 0.13, 0.5422, 0.37, 0.8333, 1.0, 1.0, 1.0, 1.0, 1.0, 0.8333, 1.0, 0.1667, 1.0, 0.3333, 1.0, 0.3333, 1.0, 0.1667, 1.0, 0.8333, 1.0, 1.0, 1.0, 1.0, 1.0, 0.8333, 1.0, 0.5, 1.0, 0.6667, 1.0, 0.6667, 1.0, 0.5, 1.0, -8.941e-08, 1.0, 0.1667, 1.0, 0.1667, 1.0, -8.941e-08, 1.0, 0.3333, 1.0, 0.5, 1.0, 0.5, 1.0, 0.3333, 1.0, 0.4578, 0.37, 0.25, 0.49, 0.04215, 0.37, 0.04215, 0.13, 0.25, 0.01, 0.4578, 0.13, -8.941e-08, 1.0, 0.1667, 1.0, 0.1667, 1.0, -8.941e-08, 1.0, 0.3333, 1.0, 0.5, 1.0, 0.5, 1.0, 0.3333, 1.0, 0.6667, 1.0, 0.8333, 1.0, 0.8333, 1.0, 0.6667, 1.0, 0.1667, 1.0, 0.3333, 1.0, 0.3333, 1.0, 0.1667, 1.0, 0.5, 1.0, 0.6667, 1.0, 0.6667, 1.0, 0.5, 1.0])
me_cylinder_014.use_remesh_fix_poles = True
me_cylinder_014.use_remesh_preserve_attributes = False
me_cylinder_014.use_mirror_vertex_groups = False
me_cylinder_014.update()
me_cylinder_015 = bpy.data.meshes.new('Cylinder.015')
me_cylinder_015.from_pydata([(-1.063e-08, 0.3666, -0.6894), (0.0, 1.0, 1.0), (0.3175, 0.1833, -0.6894), (0.866, 0.5, 1.0), (0.3175, -0.1833, -0.6894), (0.866, -0.5, 1.0), (-4.267e-08, -0.3666, -0.6894), (-8.742e-08, -1.0, 1.0), (-0.3175, -0.1833, -0.6894), (-0.866, -0.5, 1.0), (-0.3175, 0.1833, -0.6894), (-0.866, 0.5, 1.0), (2.204e-08, 1.0, 1.673), (0.866, 0.5, 1.673), (0.866, -0.5, 1.673), (-6.538e-08, -1.0, 1.673), (-0.866, -0.5, 1.673), (-0.866, 0.5, 1.673), (5.615e-08, 0.5168, 1.916), (0.4475, 0.2584, 1.916), (0.4475, -0.2584, 1.916), (1.097e-08, -0.5168, 1.916), (-0.4475, -0.2584, 1.916), (-0.4475, 0.2584, 1.916)], [], [(0, 1, 3, 2), (2, 3, 5, 4), (4, 5, 7, 6), (6, 7, 9, 8), (5, 3, 13, 14), (8, 9, 11, 10), (10, 11, 1, 0), (0, 2, 4, 6, 8, 10), (13, 12, 18, 19), (11, 9, 16, 17), (3, 1, 12, 13), (7, 5, 14, 15), (1, 11, 17, 12), (9, 7, 15, 16), (19, 18, 23, 22, 21, 20), (12, 17, 23, 18), (16, 15, 21, 22), (14, 13, 19, 20), (17, 16, 22, 23), (15, 14, 20, 21)])
me_cylinder_015.polygons.foreach_set('use_smooth', [True] * 20)
_uv = me_cylinder_015.uv_layers.new(name='UVMap')
_uv.uv.foreach_set('vector', [1.0, 0.5, 1.0, 1.0, 0.8333, 1.0, 0.8333, 0.5, 0.8333, 0.5, 0.8333, 1.0, 0.6667, 1.0, 0.6667, 0.5, 0.6667, 0.5, 0.6667, 1.0, 0.5, 1.0, 0.5, 0.5, 0.5, 0.5, 0.5, 1.0, 0.3333, 1.0, 0.3333, 0.5, 0.6667, 1.0, 0.8333, 1.0, 0.8333, 1.0, 0.6667, 1.0, 0.3333, 0.5, 0.3333, 1.0, 0.1667, 1.0, 0.1667, 0.5, 0.1667, 0.5, 0.1667, 1.0, -8.941e-08, 1.0, -8.941e-08, 0.5, 0.75, 0.49, 0.9578, 0.37, 0.9578, 0.13, 0.75, 0.01, 0.5422, 0.13, 0.5422, 0.37, 0.8333, 1.0, 1.0, 1.0, 1.0, 1.0, 0.8333, 1.0, 0.1667, 1.0, 0.3333, 1.0, 0.3333, 1.0, 0.1667, 1.0, 0.8333, 1.0, 1.0, 1.0, 1.0, 1.0, 0.8333, 1.0, 0.5, 1.0, 0.6667, 1.0, 0.6667, 1.0, 0.5, 1.0, -8.941e-08, 1.0, 0.1667, 1.0, 0.1667, 1.0, -8.941e-08, 1.0, 0.3333, 1.0, 0.5, 1.0, 0.5, 1.0, 0.3333, 1.0, 0.4578, 0.37, 0.25, 0.49, 0.04215, 0.37, 0.04215, 0.13, 0.25, 0.01, 0.4578, 0.13, -8.941e-08, 1.0, 0.1667, 1.0, 0.1667, 1.0, -8.941e-08, 1.0, 0.3333, 1.0, 0.5, 1.0, 0.5, 1.0, 0.3333, 1.0, 0.6667, 1.0, 0.8333, 1.0, 0.8333, 1.0, 0.6667, 1.0, 0.1667, 1.0, 0.3333, 1.0, 0.3333, 1.0, 0.1667, 1.0, 0.5, 1.0, 0.6667, 1.0, 0.6667, 1.0, 0.5, 1.0])
me_cylinder_015.use_remesh_fix_poles = True
me_cylinder_015.use_remesh_preserve_attributes = False
me_cylinder_015.use_mirror_vertex_groups = False
me_cylinder_015.update()
me_cylinder_016 = bpy.data.meshes.new('Cylinder.016')
me_cylinder_016.from_pydata([(-1.063e-08, 0.3666, -0.6894), (0.0, 1.0, 1.0), (0.3175, 0.1833, -0.6894), (0.866, 0.5, 1.0), (0.3175, -0.1833, -0.6894), (0.866, -0.5, 1.0), (-4.267e-08, -0.3666, -0.6894), (-8.742e-08, -1.0, 1.0), (-0.3175, -0.1833, -0.6894), (-0.866, -0.5, 1.0), (-0.3175, 0.1833, -0.6894), (-0.866, 0.5, 1.0), (2.204e-08, 1.0, 1.673), (0.866, 0.5, 1.673), (0.866, -0.5, 1.673), (-6.538e-08, -1.0, 1.673), (-0.866, -0.5, 1.673), (-0.866, 0.5, 1.673), (5.615e-08, 0.5168, 1.916), (0.4475, 0.2584, 1.916), (0.4475, -0.2584, 1.916), (1.097e-08, -0.5168, 1.916), (-0.4475, -0.2584, 1.916), (-0.4475, 0.2584, 1.916)], [], [(0, 1, 3, 2), (2, 3, 5, 4), (4, 5, 7, 6), (6, 7, 9, 8), (5, 3, 13, 14), (8, 9, 11, 10), (10, 11, 1, 0), (0, 2, 4, 6, 8, 10), (13, 12, 18, 19), (11, 9, 16, 17), (3, 1, 12, 13), (7, 5, 14, 15), (1, 11, 17, 12), (9, 7, 15, 16), (19, 18, 23, 22, 21, 20), (12, 17, 23, 18), (16, 15, 21, 22), (14, 13, 19, 20), (17, 16, 22, 23), (15, 14, 20, 21)])
me_cylinder_016.polygons.foreach_set('use_smooth', [True] * 20)
_uv = me_cylinder_016.uv_layers.new(name='UVMap')
_uv.uv.foreach_set('vector', [1.0, 0.5, 1.0, 1.0, 0.8333, 1.0, 0.8333, 0.5, 0.8333, 0.5, 0.8333, 1.0, 0.6667, 1.0, 0.6667, 0.5, 0.6667, 0.5, 0.6667, 1.0, 0.5, 1.0, 0.5, 0.5, 0.5, 0.5, 0.5, 1.0, 0.3333, 1.0, 0.3333, 0.5, 0.6667, 1.0, 0.8333, 1.0, 0.8333, 1.0, 0.6667, 1.0, 0.3333, 0.5, 0.3333, 1.0, 0.1667, 1.0, 0.1667, 0.5, 0.1667, 0.5, 0.1667, 1.0, -8.941e-08, 1.0, -8.941e-08, 0.5, 0.75, 0.49, 0.9578, 0.37, 0.9578, 0.13, 0.75, 0.01, 0.5422, 0.13, 0.5422, 0.37, 0.8333, 1.0, 1.0, 1.0, 1.0, 1.0, 0.8333, 1.0, 0.1667, 1.0, 0.3333, 1.0, 0.3333, 1.0, 0.1667, 1.0, 0.8333, 1.0, 1.0, 1.0, 1.0, 1.0, 0.8333, 1.0, 0.5, 1.0, 0.6667, 1.0, 0.6667, 1.0, 0.5, 1.0, -8.941e-08, 1.0, 0.1667, 1.0, 0.1667, 1.0, -8.941e-08, 1.0, 0.3333, 1.0, 0.5, 1.0, 0.5, 1.0, 0.3333, 1.0, 0.4578, 0.37, 0.25, 0.49, 0.04215, 0.37, 0.04215, 0.13, 0.25, 0.01, 0.4578, 0.13, -8.941e-08, 1.0, 0.1667, 1.0, 0.1667, 1.0, -8.941e-08, 1.0, 0.3333, 1.0, 0.5, 1.0, 0.5, 1.0, 0.3333, 1.0, 0.6667, 1.0, 0.8333, 1.0, 0.8333, 1.0, 0.6667, 1.0, 0.1667, 1.0, 0.3333, 1.0, 0.3333, 1.0, 0.1667, 1.0, 0.5, 1.0, 0.6667, 1.0, 0.6667, 1.0, 0.5, 1.0])
me_cylinder_016.use_remesh_fix_poles = True
me_cylinder_016.use_remesh_preserve_attributes = False
me_cylinder_016.use_mirror_vertex_groups = False
me_cylinder_016.update()
me_cylinder_017 = bpy.data.meshes.new('Cylinder.017')
me_cylinder_017.from_pydata([(-1.063e-08, 0.3666, -0.6894), (0.0, 1.0, 1.0), (0.3175, 0.1833, -0.6894), (0.866, 0.5, 1.0), (0.3175, -0.1833, -0.6894), (0.866, -0.5, 1.0), (-4.267e-08, -0.3666, -0.6894), (-8.742e-08, -1.0, 1.0), (-0.3175, -0.1833, -0.6894), (-0.866, -0.5, 1.0), (-0.3175, 0.1833, -0.6894), (-0.866, 0.5, 1.0), (2.204e-08, 1.0, 1.673), (0.866, 0.5, 1.673), (0.866, -0.5, 1.673), (-6.538e-08, -1.0, 1.673), (-0.866, -0.5, 1.673), (-0.866, 0.5, 1.673), (5.615e-08, 0.5168, 1.916), (0.4475, 0.2584, 1.916), (0.4475, -0.2584, 1.916), (1.097e-08, -0.5168, 1.916), (-0.4475, -0.2584, 1.916), (-0.4475, 0.2584, 1.916)], [], [(0, 1, 3, 2), (2, 3, 5, 4), (4, 5, 7, 6), (6, 7, 9, 8), (5, 3, 13, 14), (8, 9, 11, 10), (10, 11, 1, 0), (0, 2, 4, 6, 8, 10), (13, 12, 18, 19), (11, 9, 16, 17), (3, 1, 12, 13), (7, 5, 14, 15), (1, 11, 17, 12), (9, 7, 15, 16), (19, 18, 23, 22, 21, 20), (12, 17, 23, 18), (16, 15, 21, 22), (14, 13, 19, 20), (17, 16, 22, 23), (15, 14, 20, 21)])
me_cylinder_017.polygons.foreach_set('use_smooth', [True] * 20)
_uv = me_cylinder_017.uv_layers.new(name='UVMap')
_uv.uv.foreach_set('vector', [1.0, 0.5, 1.0, 1.0, 0.8333, 1.0, 0.8333, 0.5, 0.8333, 0.5, 0.8333, 1.0, 0.6667, 1.0, 0.6667, 0.5, 0.6667, 0.5, 0.6667, 1.0, 0.5, 1.0, 0.5, 0.5, 0.5, 0.5, 0.5, 1.0, 0.3333, 1.0, 0.3333, 0.5, 0.6667, 1.0, 0.8333, 1.0, 0.8333, 1.0, 0.6667, 1.0, 0.3333, 0.5, 0.3333, 1.0, 0.1667, 1.0, 0.1667, 0.5, 0.1667, 0.5, 0.1667, 1.0, -8.941e-08, 1.0, -8.941e-08, 0.5, 0.75, 0.49, 0.9578, 0.37, 0.9578, 0.13, 0.75, 0.01, 0.5422, 0.13, 0.5422, 0.37, 0.8333, 1.0, 1.0, 1.0, 1.0, 1.0, 0.8333, 1.0, 0.1667, 1.0, 0.3333, 1.0, 0.3333, 1.0, 0.1667, 1.0, 0.8333, 1.0, 1.0, 1.0, 1.0, 1.0, 0.8333, 1.0, 0.5, 1.0, 0.6667, 1.0, 0.6667, 1.0, 0.5, 1.0, -8.941e-08, 1.0, 0.1667, 1.0, 0.1667, 1.0, -8.941e-08, 1.0, 0.3333, 1.0, 0.5, 1.0, 0.5, 1.0, 0.3333, 1.0, 0.4578, 0.37, 0.25, 0.49, 0.04215, 0.37, 0.04215, 0.13, 0.25, 0.01, 0.4578, 0.13, -8.941e-08, 1.0, 0.1667, 1.0, 0.1667, 1.0, -8.941e-08, 1.0, 0.3333, 1.0, 0.5, 1.0, 0.5, 1.0, 0.3333, 1.0, 0.6667, 1.0, 0.8333, 1.0, 0.8333, 1.0, 0.6667, 1.0, 0.1667, 1.0, 0.3333, 1.0, 0.3333, 1.0, 0.1667, 1.0, 0.5, 1.0, 0.6667, 1.0, 0.6667, 1.0, 0.5, 1.0])
me_cylinder_017.use_remesh_fix_poles = True
me_cylinder_017.use_remesh_preserve_attributes = False
me_cylinder_017.use_mirror_vertex_groups = False
me_cylinder_017.update()
me_cylinder_018 = bpy.data.meshes.new('Cylinder.018')
me_cylinder_018.from_pydata([(-1.063e-08, 0.3666, -0.6894), (0.0, 1.0, 1.0), (0.3175, 0.1833, -0.6894), (0.866, 0.5, 1.0), (0.3175, -0.1833, -0.6894), (0.866, -0.5, 1.0), (-4.267e-08, -0.3666, -0.6894), (-8.742e-08, -1.0, 1.0), (-0.3175, -0.1833, -0.6894), (-0.866, -0.5, 1.0), (-0.3175, 0.1833, -0.6894), (-0.866, 0.5, 1.0), (2.204e-08, 1.0, 1.673), (0.866, 0.5, 1.673), (0.866, -0.5, 1.673), (-6.538e-08, -1.0, 1.673), (-0.866, -0.5, 1.673), (-0.866, 0.5, 1.673), (5.615e-08, 0.5168, 1.916), (0.4475, 0.2584, 1.916), (0.4475, -0.2584, 1.916), (1.097e-08, -0.5168, 1.916), (-0.4475, -0.2584, 1.916), (-0.4475, 0.2584, 1.916)], [], [(0, 1, 3, 2), (2, 3, 5, 4), (4, 5, 7, 6), (6, 7, 9, 8), (5, 3, 13, 14), (8, 9, 11, 10), (10, 11, 1, 0), (0, 2, 4, 6, 8, 10), (13, 12, 18, 19), (11, 9, 16, 17), (3, 1, 12, 13), (7, 5, 14, 15), (1, 11, 17, 12), (9, 7, 15, 16), (19, 18, 23, 22, 21, 20), (12, 17, 23, 18), (16, 15, 21, 22), (14, 13, 19, 20), (17, 16, 22, 23), (15, 14, 20, 21)])
me_cylinder_018.polygons.foreach_set('use_smooth', [True] * 20)
_uv = me_cylinder_018.uv_layers.new(name='UVMap')
_uv.uv.foreach_set('vector', [1.0, 0.5, 1.0, 1.0, 0.8333, 1.0, 0.8333, 0.5, 0.8333, 0.5, 0.8333, 1.0, 0.6667, 1.0, 0.6667, 0.5, 0.6667, 0.5, 0.6667, 1.0, 0.5, 1.0, 0.5, 0.5, 0.5, 0.5, 0.5, 1.0, 0.3333, 1.0, 0.3333, 0.5, 0.6667, 1.0, 0.8333, 1.0, 0.8333, 1.0, 0.6667, 1.0, 0.3333, 0.5, 0.3333, 1.0, 0.1667, 1.0, 0.1667, 0.5, 0.1667, 0.5, 0.1667, 1.0, -8.941e-08, 1.0, -8.941e-08, 0.5, 0.75, 0.49, 0.9578, 0.37, 0.9578, 0.13, 0.75, 0.01, 0.5422, 0.13, 0.5422, 0.37, 0.8333, 1.0, 1.0, 1.0, 1.0, 1.0, 0.8333, 1.0, 0.1667, 1.0, 0.3333, 1.0, 0.3333, 1.0, 0.1667, 1.0, 0.8333, 1.0, 1.0, 1.0, 1.0, 1.0, 0.8333, 1.0, 0.5, 1.0, 0.6667, 1.0, 0.6667, 1.0, 0.5, 1.0, -8.941e-08, 1.0, 0.1667, 1.0, 0.1667, 1.0, -8.941e-08, 1.0, 0.3333, 1.0, 0.5, 1.0, 0.5, 1.0, 0.3333, 1.0, 0.4578, 0.37, 0.25, 0.49, 0.04215, 0.37, 0.04215, 0.13, 0.25, 0.01, 0.4578, 0.13, -8.941e-08, 1.0, 0.1667, 1.0, 0.1667, 1.0, -8.941e-08, 1.0, 0.3333, 1.0, 0.5, 1.0, 0.5, 1.0, 0.3333, 1.0, 0.6667, 1.0, 0.8333, 1.0, 0.8333, 1.0, 0.6667, 1.0, 0.1667, 1.0, 0.3333, 1.0, 0.3333, 1.0, 0.1667, 1.0, 0.5, 1.0, 0.6667, 1.0, 0.6667, 1.0, 0.5, 1.0])
me_cylinder_018.use_remesh_fix_poles = True
me_cylinder_018.use_remesh_preserve_attributes = False
me_cylinder_018.use_mirror_vertex_groups = False
me_cylinder_018.update()
me_cylinder_020 = bpy.data.meshes.new('Cylinder.020')
me_cylinder_020.from_pydata([(-1.063e-08, 0.3666, -0.6894), (0.0, 1.0, 1.0), (0.3175, 0.1833, -0.6894), (0.866, 0.5, 1.0), (0.3175, -0.1833, -0.6894), (0.866, -0.5, 1.0), (-4.267e-08, -0.3666, -0.6894), (-8.742e-08, -1.0, 1.0), (-0.3175, -0.1833, -0.6894), (-0.866, -0.5, 1.0), (-0.3175, 0.1833, -0.6894), (-0.866, 0.5, 1.0), (2.204e-08, 1.0, 1.673), (0.866, 0.5, 1.673), (0.866, -0.5, 1.673), (-6.538e-08, -1.0, 1.673), (-0.866, -0.5, 1.673), (-0.866, 0.5, 1.673), (5.615e-08, 0.5168, 1.916), (0.4475, 0.2584, 1.916), (0.4475, -0.2584, 1.916), (1.097e-08, -0.5168, 1.916), (-0.4475, -0.2584, 1.916), (-0.4475, 0.2584, 1.916)], [], [(0, 1, 3, 2), (2, 3, 5, 4), (4, 5, 7, 6), (6, 7, 9, 8), (5, 3, 13, 14), (8, 9, 11, 10), (10, 11, 1, 0), (0, 2, 4, 6, 8, 10), (13, 12, 18, 19), (11, 9, 16, 17), (3, 1, 12, 13), (7, 5, 14, 15), (1, 11, 17, 12), (9, 7, 15, 16), (19, 18, 23, 22, 21, 20), (12, 17, 23, 18), (16, 15, 21, 22), (14, 13, 19, 20), (17, 16, 22, 23), (15, 14, 20, 21)])
me_cylinder_020.polygons.foreach_set('use_smooth', [True] * 20)
_uv = me_cylinder_020.uv_layers.new(name='UVMap')
_uv.uv.foreach_set('vector', [1.0, 0.5, 1.0, 1.0, 0.8333, 1.0, 0.8333, 0.5, 0.8333, 0.5, 0.8333, 1.0, 0.6667, 1.0, 0.6667, 0.5, 0.6667, 0.5, 0.6667, 1.0, 0.5, 1.0, 0.5, 0.5, 0.5, 0.5, 0.5, 1.0, 0.3333, 1.0, 0.3333, 0.5, 0.6667, 1.0, 0.8333, 1.0, 0.8333, 1.0, 0.6667, 1.0, 0.3333, 0.5, 0.3333, 1.0, 0.1667, 1.0, 0.1667, 0.5, 0.1667, 0.5, 0.1667, 1.0, -8.941e-08, 1.0, -8.941e-08, 0.5, 0.75, 0.49, 0.9578, 0.37, 0.9578, 0.13, 0.75, 0.01, 0.5422, 0.13, 0.5422, 0.37, 0.8333, 1.0, 1.0, 1.0, 1.0, 1.0, 0.8333, 1.0, 0.1667, 1.0, 0.3333, 1.0, 0.3333, 1.0, 0.1667, 1.0, 0.8333, 1.0, 1.0, 1.0, 1.0, 1.0, 0.8333, 1.0, 0.5, 1.0, 0.6667, 1.0, 0.6667, 1.0, 0.5, 1.0, -8.941e-08, 1.0, 0.1667, 1.0, 0.1667, 1.0, -8.941e-08, 1.0, 0.3333, 1.0, 0.5, 1.0, 0.5, 1.0, 0.3333, 1.0, 0.4578, 0.37, 0.25, 0.49, 0.04215, 0.37, 0.04215, 0.13, 0.25, 0.01, 0.4578, 0.13, -8.941e-08, 1.0, 0.1667, 1.0, 0.1667, 1.0, -8.941e-08, 1.0, 0.3333, 1.0, 0.5, 1.0, 0.5, 1.0, 0.3333, 1.0, 0.6667, 1.0, 0.8333, 1.0, 0.8333, 1.0, 0.6667, 1.0, 0.1667, 1.0, 0.3333, 1.0, 0.3333, 1.0, 0.1667, 1.0, 0.5, 1.0, 0.6667, 1.0, 0.6667, 1.0, 0.5, 1.0])
me_cylinder_020.use_remesh_fix_poles = True
me_cylinder_020.use_remesh_preserve_attributes = False
me_cylinder_020.use_mirror_vertex_groups = False
me_cylinder_020.update()
me_cylinder_021 = bpy.data.meshes.new('Cylinder.021')
me_cylinder_021.from_pydata([(-1.063e-08, 0.3666, -0.6894), (0.0, 1.0, 1.0), (0.3175, 0.1833, -0.6894), (0.866, 0.5, 1.0), (0.3175, -0.1833, -0.6894), (0.866, -0.5, 1.0), (-4.267e-08, -0.3666, -0.6894), (-8.742e-08, -1.0, 1.0), (-0.3175, -0.1833, -0.6894), (-0.866, -0.5, 1.0), (-0.3175, 0.1833, -0.6894), (-0.866, 0.5, 1.0), (2.204e-08, 1.0, 1.673), (0.866, 0.5, 1.673), (0.866, -0.5, 1.673), (-6.538e-08, -1.0, 1.673), (-0.866, -0.5, 1.673), (-0.866, 0.5, 1.673), (5.615e-08, 0.5168, 1.916), (0.4475, 0.2584, 1.916), (0.4475, -0.2584, 1.916), (1.097e-08, -0.5168, 1.916), (-0.4475, -0.2584, 1.916), (-0.4475, 0.2584, 1.916)], [], [(0, 1, 3, 2), (2, 3, 5, 4), (4, 5, 7, 6), (6, 7, 9, 8), (5, 3, 13, 14), (8, 9, 11, 10), (10, 11, 1, 0), (0, 2, 4, 6, 8, 10), (13, 12, 18, 19), (11, 9, 16, 17), (3, 1, 12, 13), (7, 5, 14, 15), (1, 11, 17, 12), (9, 7, 15, 16), (19, 18, 23, 22, 21, 20), (12, 17, 23, 18), (16, 15, 21, 22), (14, 13, 19, 20), (17, 16, 22, 23), (15, 14, 20, 21)])
me_cylinder_021.polygons.foreach_set('use_smooth', [True] * 20)
_uv = me_cylinder_021.uv_layers.new(name='UVMap')
_uv.uv.foreach_set('vector', [1.0, 0.5, 1.0, 1.0, 0.8333, 1.0, 0.8333, 0.5, 0.8333, 0.5, 0.8333, 1.0, 0.6667, 1.0, 0.6667, 0.5, 0.6667, 0.5, 0.6667, 1.0, 0.5, 1.0, 0.5, 0.5, 0.5, 0.5, 0.5, 1.0, 0.3333, 1.0, 0.3333, 0.5, 0.6667, 1.0, 0.8333, 1.0, 0.8333, 1.0, 0.6667, 1.0, 0.3333, 0.5, 0.3333, 1.0, 0.1667, 1.0, 0.1667, 0.5, 0.1667, 0.5, 0.1667, 1.0, -8.941e-08, 1.0, -8.941e-08, 0.5, 0.75, 0.49, 0.9578, 0.37, 0.9578, 0.13, 0.75, 0.01, 0.5422, 0.13, 0.5422, 0.37, 0.8333, 1.0, 1.0, 1.0, 1.0, 1.0, 0.8333, 1.0, 0.1667, 1.0, 0.3333, 1.0, 0.3333, 1.0, 0.1667, 1.0, 0.8333, 1.0, 1.0, 1.0, 1.0, 1.0, 0.8333, 1.0, 0.5, 1.0, 0.6667, 1.0, 0.6667, 1.0, 0.5, 1.0, -8.941e-08, 1.0, 0.1667, 1.0, 0.1667, 1.0, -8.941e-08, 1.0, 0.3333, 1.0, 0.5, 1.0, 0.5, 1.0, 0.3333, 1.0, 0.4578, 0.37, 0.25, 0.49, 0.04215, 0.37, 0.04215, 0.13, 0.25, 0.01, 0.4578, 0.13, -8.941e-08, 1.0, 0.1667, 1.0, 0.1667, 1.0, -8.941e-08, 1.0, 0.3333, 1.0, 0.5, 1.0, 0.5, 1.0, 0.3333, 1.0, 0.6667, 1.0, 0.8333, 1.0, 0.8333, 1.0, 0.6667, 1.0, 0.1667, 1.0, 0.3333, 1.0, 0.3333, 1.0, 0.1667, 1.0, 0.5, 1.0, 0.6667, 1.0, 0.6667, 1.0, 0.5, 1.0])
me_cylinder_021.use_remesh_fix_poles = True
me_cylinder_021.use_remesh_preserve_attributes = False
me_cylinder_021.use_mirror_vertex_groups = False
me_cylinder_021.update()
me_cylinder_022 = bpy.data.meshes.new('Cylinder.022')
me_cylinder_022.from_pydata([(-1.063e-08, 0.3666, -0.6894), (0.0, 1.0, 1.0), (0.3175, 0.1833, -0.6894), (0.866, 0.5, 1.0), (0.3175, -0.1833, -0.6894), (0.866, -0.5, 1.0), (-4.267e-08, -0.3666, -0.6894), (-8.742e-08, -1.0, 1.0), (-0.3175, -0.1833, -0.6894), (-0.866, -0.5, 1.0), (-0.3175, 0.1833, -0.6894), (-0.866, 0.5, 1.0), (2.204e-08, 1.0, 1.673), (0.866, 0.5, 1.673), (0.866, -0.5, 1.673), (-6.538e-08, -1.0, 1.673), (-0.866, -0.5, 1.673), (-0.866, 0.5, 1.673), (5.615e-08, 0.5168, 1.916), (0.4475, 0.2584, 1.916), (0.4475, -0.2584, 1.916), (1.097e-08, -0.5168, 1.916), (-0.4475, -0.2584, 1.916), (-0.4475, 0.2584, 1.916)], [], [(0, 1, 3, 2), (2, 3, 5, 4), (4, 5, 7, 6), (6, 7, 9, 8), (5, 3, 13, 14), (8, 9, 11, 10), (10, 11, 1, 0), (0, 2, 4, 6, 8, 10), (13, 12, 18, 19), (11, 9, 16, 17), (3, 1, 12, 13), (7, 5, 14, 15), (1, 11, 17, 12), (9, 7, 15, 16), (19, 18, 23, 22, 21, 20), (12, 17, 23, 18), (16, 15, 21, 22), (14, 13, 19, 20), (17, 16, 22, 23), (15, 14, 20, 21)])
me_cylinder_022.polygons.foreach_set('use_smooth', [True] * 20)
_uv = me_cylinder_022.uv_layers.new(name='UVMap')
_uv.uv.foreach_set('vector', [1.0, 0.5, 1.0, 1.0, 0.8333, 1.0, 0.8333, 0.5, 0.8333, 0.5, 0.8333, 1.0, 0.6667, 1.0, 0.6667, 0.5, 0.6667, 0.5, 0.6667, 1.0, 0.5, 1.0, 0.5, 0.5, 0.5, 0.5, 0.5, 1.0, 0.3333, 1.0, 0.3333, 0.5, 0.6667, 1.0, 0.8333, 1.0, 0.8333, 1.0, 0.6667, 1.0, 0.3333, 0.5, 0.3333, 1.0, 0.1667, 1.0, 0.1667, 0.5, 0.1667, 0.5, 0.1667, 1.0, -8.941e-08, 1.0, -8.941e-08, 0.5, 0.75, 0.49, 0.9578, 0.37, 0.9578, 0.13, 0.75, 0.01, 0.5422, 0.13, 0.5422, 0.37, 0.8333, 1.0, 1.0, 1.0, 1.0, 1.0, 0.8333, 1.0, 0.1667, 1.0, 0.3333, 1.0, 0.3333, 1.0, 0.1667, 1.0, 0.8333, 1.0, 1.0, 1.0, 1.0, 1.0, 0.8333, 1.0, 0.5, 1.0, 0.6667, 1.0, 0.6667, 1.0, 0.5, 1.0, -8.941e-08, 1.0, 0.1667, 1.0, 0.1667, 1.0, -8.941e-08, 1.0, 0.3333, 1.0, 0.5, 1.0, 0.5, 1.0, 0.3333, 1.0, 0.4578, 0.37, 0.25, 0.49, 0.04215, 0.37, 0.04215, 0.13, 0.25, 0.01, 0.4578, 0.13, -8.941e-08, 1.0, 0.1667, 1.0, 0.1667, 1.0, -8.941e-08, 1.0, 0.3333, 1.0, 0.5, 1.0, 0.5, 1.0, 0.3333, 1.0, 0.6667, 1.0, 0.8333, 1.0, 0.8333, 1.0, 0.6667, 1.0, 0.1667, 1.0, 0.3333, 1.0, 0.3333, 1.0, 0.1667, 1.0, 0.5, 1.0, 0.6667, 1.0, 0.6667, 1.0, 0.5, 1.0])
me_cylinder_022.use_remesh_fix_poles = True
me_cylinder_022.use_remesh_preserve_attributes = False
me_cylinder_022.use_mirror_vertex_groups = False
me_cylinder_022.update()
arm_armature = bpy.data.armatures.new('Armature')  # bones are not reproduced

# ---- objects
ob_cube = bpy.data.objects.new('Cube', me_cube)
ob_armature = bpy.data.objects.new('Armature', arm_armature)
ob_cylinder = bpy.data.objects.new('Cylinder', me_cylinder)
ob_cylinder_001 = bpy.data.objects.new('Cylinder.001', me_cylinder_007)
ob_cylinder_002 = bpy.data.objects.new('Cylinder.002', me_cylinder_008)
ob_cylinder_003 = bpy.data.objects.new('Cylinder.003', me_cylinder_009)
ob_cylinder_004 = bpy.data.objects.new('Cylinder.004', me_cylinder_010)
ob_cylinder_005 = bpy.data.objects.new('Cylinder.005', me_cylinder_011)
ob_cylinder_006 = bpy.data.objects.new('Cylinder.006', me_cylinder_012)
ob_cube_001 = bpy.data.objects.new('Cube.001', me_cube_001)
ob_cylinder_007 = bpy.data.objects.new('Cylinder.007', me_cylinder_013)
ob_cylinder_008 = bpy.data.objects.new('Cylinder.008', me_cylinder_014)
ob_cylinder_009 = bpy.data.objects.new('Cylinder.009', me_cylinder_015)
ob_cylinder_010 = bpy.data.objects.new('Cylinder.010', me_cylinder_016)
ob_cylinder_011 = bpy.data.objects.new('Cylinder.011', me_cylinder_017)
ob_cylinder_012 = bpy.data.objects.new('Cylinder.012', me_cylinder_018)
ob_cylinder_014 = bpy.data.objects.new('Cylinder.014', me_cylinder_020)
ob_cylinder_015 = bpy.data.objects.new('Cylinder.015', me_cylinder_021)
ob_cylinder_013 = bpy.data.objects.new('Cylinder.013', me_cylinder_022)

# ---- transforms, parenting, visibility, modifiers, constraints
ob_cube.parent = ob_armature
ob_cube.location = (0.0, 0.0, 0.0)
ob_cube.lock_rotations_4d = False
ob_cube.empty_display_type = 'ARROWS'
ob_cube.lineart.crease_threshold = 0.0
_vg = ob_cube.vertex_groups.new(name='lower_spine')
for _i, _w in zip([32, 33, 34, 35, 40, 41, 42, 43, 44, 45, 46, 47], [0.02922, 0.02433, 0.03877, 0.07888, 0.8001, 0.8051, 0.8231, 0.7967, 0.05638, 0.06104, 0.0715, 0.07764]): _vg.add([_i], _w, 'REPLACE')
_vg = ob_cube.vertex_groups.new(name='upper_spine')
for _i, _w in zip([30, 31, 32, 33, 34, 35, 42, 43], [0.09443, 0.08956, 0.09532, 0.1102, 0.7702, 0.6371, 0.0458, 0.05747]): _vg.add([_i], _w, 'REPLACE')
_vg = ob_cube.vertex_groups.new(name='neck')
for _i, _w in zip([1, 3, 4, 6, 9, 11, 13, 14, 15, 18, 19, 20, 21, 24, 25, 28, 29, 30, 31, 34, 35, 104, 105, 106, 107], [0.1058, 0.1462, 0.1452, 0.1659, 0.03434, 0.0542, 0.05722, 0.00259, 0.06235, 0.2199, 0.1978, 0.3122, 0.3944, 0.04197, 0.05201, 0.1076, 0.1216, 0.6852, 0.6138, 0.05261, 0.0625, 0.5943, 0.6536, 0.5955, 0.5975]): _vg.add([_i], _w, 'REPLACE')
_vg = ob_cube.vertex_groups.new(name='head')
for _i, _w in zip([0, 1, 2, 3, 4, 5, 6, 7, 8, 9, 10, 11, 12, 13, 14, 15, 16, 17, 18, 19, 20, 21, 22, 23, 24, 25, 26, 27, 28, 30, 31, 104, 105, 106, 107], [0.9902, 0.8708, 0.986, 0.8201, 0.8305, 0.9861, 0.7979, 0.9898, 0.9789, 0.9483, 0.9729, 0.9329, 0.9714, 0.9324, 0.9676, 0.9235, 0.9932, 0.9908, 0.7212, 0.7488, 0.64, 0.5256, 0.9979, 0.9944, 0.9422, 0.9345, 0.9799, 0.9765, 0.002565, 0.04784, 0.06531, 0.229, 0.2622, 0.2873, 0.2326]): _vg.add([_i], _w, 'REPLACE')
_vg = ob_cube.vertex_groups.new(name='shoulder.l')
for _i, _w in zip([3, 6, 18, 19, 20, 21, 28, 29, 30, 31, 32, 33, 34, 35, 40, 41, 100, 101, 102, 103, 104, 105, 106, 107], [0.003269, 0.005477, 0.05034, 0.04189, 0.01737, 0.05869, 0.7817, 0.7717, 0.1532, 0.2009, 0.7341, 0.7268, 0.1075, 0.1787, 0.04258, 0.0292, 0.02792, 0.05398, 0.02705, 0.01735, 0.1554, 0.05367, 0.08406, 0.1485]): _vg.add([_i], _w, 'REPLACE')
_vg = ob_cube.vertex_groups.new(name='upper_arm.l')
for _i, _w in zip([28, 29, 32, 33, 36, 37, 38, 39, 48, 49, 50, 51, 100, 101, 102, 103], [0.06204, 0.06154, 0.1062, 0.1082, 0.9653, 0.9704, 0.9598, 0.966, 0.02027, 0.01501, 0.02663, 0.0217, 0.9513, 0.9329, 0.9529, 0.9585]): _vg.add([_i], _w, 'REPLACE')
_vg = ob_cube.vertex_groups.new(name='lower_arm.l')
for _i, _w in zip([36, 37, 38, 39, 48, 49, 50, 51, 52, 53, 54, 55, 56, 57, 58, 59, 60, 62, 64, 65, 66, 67, 68, 69, 70, 71], [0.01697, 0.007459, 0.02641, 0.0159, 0.9639, 0.9671, 0.9607, 0.9636, 0.9494, 0.9762, 0.9458, 0.9756, 0.09434, 0.02916, 0.1127, 0.03848, 0.02523, 0.02854, 0.2284, 0.2365, 0.1966, 0.1887, 0.2097, 0.2104, 0.2029, 0.2008]): _vg.add([_i], _w, 'REPLACE')
_vg = ob_cube.vertex_groups.new(name='hand.l')
for _i, _w in zip([52, 54, 56, 57, 58, 59, 60, 61, 62, 63, 64, 65, 66, 67, 68, 69, 70, 71], [0.05003, 0.05357, 0.9056, 0.9604, 0.8872, 0.9557, 0.9624, 0.9945, 0.9607, 0.9941, 0.7715, 0.7634, 0.8033, 0.8112, 0.7902, 0.7895, 0.797, 0.7991]): _vg.add([_i], _w, 'REPLACE')
_vg = ob_cube.vertex_groups.new(name='shoulder.r')
_vg = ob_cube.vertex_groups.new(name='upper_arm.r')
_vg = ob_cube.vertex_groups.new(name='lower_arm.r')
_vg = ob_cube.vertex_groups.new(name='hand.r')
_vg = ob_cube.vertex_groups.new(name='waist.l')
for _i, _w in zip([42, 43, 44, 45, 46, 47, 94, 95], [0.06745, 0.07051, 0.05775, 0.06887, 0.7148, 0.6811, 0.04916, 0.05038]): _vg.add([_i], _w, 'REPLACE')
_vg = ob_cube.vertex_groups.new(name='upper_leg.l')
for _i, _w in zip([40, 41, 42, 43, 44, 45, 46, 47, 72, 73, 74, 75, 76, 77, 78, 79, 92, 93, 94, 95], [0.1003, 0.09971, 0.03228, 0.04293, 0.8804, 0.8645, 0.2074, 0.2328, 0.9598, 0.9486, 0.9513, 0.9573, 0.05007, 0.05558, 0.05151, 0.04643, 0.9863, 0.9865, 0.942, 0.9421]): _vg.add([_i], _w, 'REPLACE')
_vg = ob_cube.vertex_groups.new(name='lower_leg.l')
for _i, _w in zip([72, 73, 74, 75, 76, 77, 78, 79, 80, 81, 82, 83, 84, 85, 86, 87, 96, 97, 98, 99], [0.02959, 0.05095, 0.04404, 0.03251, 0.9484, 0.9433, 0.9478, 0.9502, 0.1061, 0.8571, 0.8827, 0.0759, 0.04519, 0.5248, 0.5198, 0.01214, 0.9816, 0.9856, 0.9454, 0.9489]): _vg.add([_i], _w, 'REPLACE')
_vg = ob_cube.vertex_groups.new(name='foot.l')
for _i, _w in zip([80, 81, 82, 83, 84, 85, 86, 87, 88, 89, 90, 91, 98, 99], [0.8938, 0.1427, 0.1171, 0.924, 0.9524, 0.4751, 0.4802, 0.9689, 0.993, 0.998, 0.9957, 0.999, 0.05286, 0.04908]): _vg.add([_i], _w, 'REPLACE')
_vg = ob_cube.vertex_groups.new(name='waist.r')
_vg = ob_cube.vertex_groups.new(name='upper_leg.r')
_vg = ob_cube.vertex_groups.new(name='lower_leg.r')
_vg = ob_cube.vertex_groups.new(name='foot.r')
_m = ob_cube.modifiers.new('Mirror', 'MIRROR')
_m = ob_cube.modifiers.new('Subdivision', 'SUBSURF')
_m.uv_smooth = 'PRESERVE_CORNERS'
_m = ob_cube.modifiers.new('Armature', 'ARMATURE')
_m.object = ob_armature
ob_armature.location = (0.0, 0.0, 0.0)
ob_armature.show_in_front = True
ob_armature.lineart.crease_threshold = 0.0
ob_cylinder.location = (0.0, -0.002539, 0.1759)
ob_cylinder.scale = (0.1648, 0.1648, 0.04944)
ob_cylinder.lineart.crease_threshold = 0.0
ob_cylinder_001.location = (0.0, -0.002539, 0.2759)
ob_cylinder_001.scale = (0.1483, 0.1483, 0.04943)
ob_cylinder_001.lineart.crease_threshold = 0.0
ob_cylinder_002.location = (0.0, -0.002539, 0.3759)
ob_cylinder_002.scale = (0.1335, 0.1335, 0.04943)
ob_cylinder_002.lineart.crease_threshold = 0.0
ob_cylinder_003.location = (0.0, -0.002539, 0.4759)
ob_cylinder_003.scale = (0.1201, 0.1201, 0.04942)
ob_cylinder_003.lineart.crease_threshold = 0.0
ob_cylinder_004.location = (0.0, -0.002539, 0.5759)
ob_cylinder_004.scale = (0.1081, 0.1081, 0.04942)
ob_cylinder_004.lineart.crease_threshold = 0.0
_m = ob_cylinder_004.modifiers.new('Auto Smooth', 'NODES')
_m.node_group = ng_auto_smooth
_gi = [s.identifier for s in ng_auto_smooth.interface.items_tree if s.item_type == 'SOCKET' and s.in_out == 'INPUT']
_m[_gi[1]] = 0.5236  # Angle
ob_cylinder_005.location = (7.071e-19, -0.004922, 0.8472)
ob_cylinder_005.rotation_euler = (-0.1222, -2.7e-17, 1.648e-18)
ob_cylinder_005.scale = (0.1081, 0.1081, 0.04942)
ob_cylinder_005.lineart.crease_threshold = 0.0
ob_cylinder_006.location = (-1.993e-18, 0.00724, 0.9465)
ob_cylinder_006.rotation_euler = (-0.1222, -2.7e-17, 1.648e-18)
ob_cylinder_006.scale = (0.09731, 0.09731, 0.04941)
ob_cylinder_006.lineart.crease_threshold = 0.0
ob_cube_001.location = (-2.481e-19, 0.02123, 1.062)
ob_cube_001.rotation_euler = (-0.1222, 0.0, 0.0)
ob_cube_001.scale = (0.04067, 0.00605, 0.04067)
ob_cube_001.lineart.crease_threshold = 0.0
ob_cylinder_007.location = (0.07255, -0.09807, 0.412)
ob_cylinder_007.rotation_euler = (-0.2039, -0.1524, 0.03626)
ob_cylinder_007.scale = (0.01275, 0.01275, 0.01275)
ob_cylinder_007.lineart.crease_threshold = 0.0
ob_cylinder_008.location = (-0.05715, -0.09042, 0.5115)
ob_cylinder_008.rotation_euler = (0.2067, -0.1677, 3.167)
ob_cylinder_008.scale = (0.01275, 0.01275, 0.01275)
ob_cylinder_008.lineart.crease_threshold = 0.0
ob_cylinder_009.location = (-0.1206, -0.03981, 0.3168)
ob_cylinder_009.rotation_euler = (0.08833, -0.2687, 3.141)
ob_cylinder_009.scale = (0.01275, 0.01275, 0.01275)
ob_cylinder_009.lineart.crease_threshold = 0.0
ob_cylinder_010.location = (0.04252, 0.0815, 0.6197)
ob_cylinder_010.rotation_euler = (0.2776, -0.1153, 6.47)
ob_cylinder_010.scale = (0.01275, 0.01275, 0.01275)
ob_cylinder_010.lineart.crease_threshold = 0.0
ob_cylinder_011.location = (-0.0711, 0.07762, 0.5106)
ob_cylinder_011.rotation_euler = (0.4026, 0.1905, 6.695)
ob_cylinder_011.scale = (0.01275, 0.01275, 0.01275)
ob_cylinder_011.lineart.crease_threshold = 0.0
ob_cylinder_012.location = (0.1007, 0.044, 0.4349)
ob_cylinder_012.rotation_euler = (0.1181, -0.294, 6.384)
ob_cylinder_012.scale = (0.01275, 0.01275, 0.01275)
ob_cylinder_012.lineart.crease_threshold = 0.0
ob_cylinder_014.location = (-0.1262, 0.062, 0.2076)
ob_cylinder_014.rotation_euler = (0.3618, 0.2075, 6.521)
ob_cylinder_014.scale = (0.01275, 0.01275, 0.01275)
ob_cylinder_014.lineart.crease_threshold = 0.0
ob_cylinder_015.location = (0.08218, 0.1002, 0.3133)
ob_cylinder_015.rotation_euler = (0.1615, -0.2669, 6.506)
ob_cylinder_015.scale = (0.01275, 0.01275, 0.01275)
ob_cylinder_015.lineart.crease_threshold = 0.0
ob_cylinder_013.location = (0.03843, -0.1396, 0.2785)
ob_cylinder_013.rotation_euler = (0.2188, 0.1581, 3.153)
ob_cylinder_013.scale = (0.01275, 0.01275, 0.01275)
ob_cylinder_013.lineart.crease_threshold = 0.0

# ---- collection membership
col_collection.objects.link(ob_cube)
col_collection.objects.link(ob_armature)
col_collection.objects.link(ob_cylinder)
col_collection.objects.link(ob_cylinder_001)
col_collection.objects.link(ob_cylinder_002)
col_collection.objects.link(ob_cylinder_003)
col_collection.objects.link(ob_cylinder_004)
col_collection.objects.link(ob_cylinder_005)
col_collection.objects.link(ob_cylinder_006)
col_collection.objects.link(ob_cube_001)
col_collection.objects.link(ob_cylinder_007)
col_collection.objects.link(ob_cylinder_008)
col_collection.objects.link(ob_cylinder_009)
col_collection.objects.link(ob_cylinder_010)
col_collection.objects.link(ob_cylinder_011)
col_collection.objects.link(ob_cylinder_012)
col_collection.objects.link(ob_cylinder_014)
col_collection.objects.link(ob_cylinder_015)
col_collection.objects.link(ob_cylinder_013)

# ---- scene / render settings (as saved in the file)
scene.frame_start = 1; scene.frame_end = 250; scene.frame_set(1)
scene.render.engine = 'BLENDER_EEVEE_NEXT'
scene.cycles.use_denoising = False
scene.cycles.samples = 128
scene.cycles.sampling_pattern = 'TABULATED_SOBOL'
scene.cycles.use_adaptive_sampling = False
scene.cycles.use_light_tree = False
scene.view_settings.view_transform = 'Filmic'
bpy.context.view_layer.update()

# ---- added for rendering (the .blend has no active camera and no usable light): camera, sun
cam_auto = bpy.data.cameras.new('AutoCamera')
cam_auto.lens = 50.0
cam_auto.sensor_width = 36.0
cam_auto.clip_end = 1000.0
ob_auto_camera = bpy.data.objects.new('AutoCamera', cam_auto)
scene.collection.objects.link(ob_auto_camera)
ob_auto_camera.location = (1.36316, -1.63834, 1.64363)
ob_auto_camera.rotation_euler = (1.09748, -7.21219e-08, 0.694738)
scene.camera = ob_auto_camera
light_auto_sun = bpy.data.lights.new('AutoSun', 'SUN')
light_auto_sun.energy = 3.0
light_auto_sun.angle = 0.0523599
ob_auto_sun = bpy.data.objects.new('AutoSun', light_auto_sun)
scene.collection.objects.link(ob_auto_sun)
ob_auto_sun.rotation_euler = (0.872665, 0.174533, 0.523599)
bpy.context.view_layer.update()
